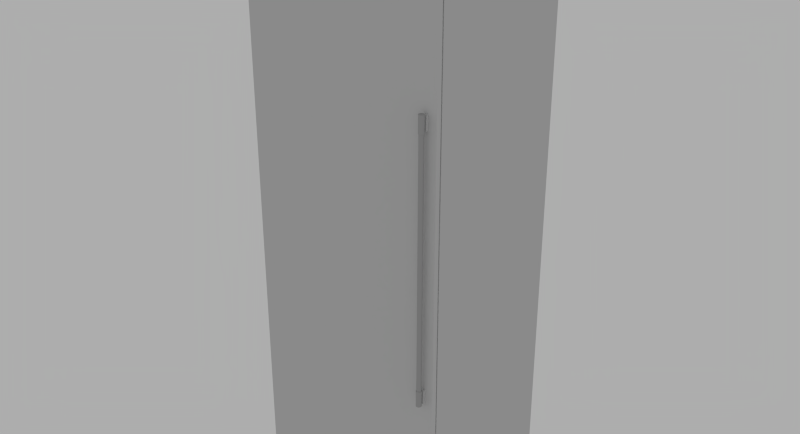 # Source: Thermador_T30IF800SP.blend  (saved by Blender 2.76.0; exported with 4.5.12 LTS)
import bpy
from mathutils import Matrix  # noqa: F401  (used for matrix-valued properties, if any)

bpy.ops.wm.read_factory_settings(use_empty=True)
scene = bpy.context.scene
scene.name = 'Scene'

# ---- collections
col_collection_1 = bpy.data.collections.new('Collection 1'); scene.collection.children.link(col_collection_1)

# ---- materials (node trees are filled in below, after node groups)
mat_4 = bpy.data.materials.new('*4')
mat_4.alpha_threshold = 0.0
mat_4.roughness = 0.5
mat_color_003_1 = bpy.data.materials.new('[Color_003]1')
mat_color_003_1.alpha_threshold = 0.0
mat_color_003_1.roughness = 0.5

# ---- node groups
ng_blendupshader = bpy.data.node_groups.new('BlendUpShader', 'ShaderNodeTree')
_s = ng_blendupshader.interface.new_socket(name='out', in_out='OUTPUT', socket_type='NodeSocketShader')
_s = ng_blendupshader.interface.new_socket(name='Color', in_out='INPUT', socket_type='NodeSocketColor')
_s.default_value = (0.4793, 0.4793, 0.4793, 1.0)
_s = ng_blendupshader.interface.new_socket(name='Transparency', in_out='INPUT', socket_type='NodeSocketFloat')
_s.subtype = 'FACTOR'
_s.default_value = 1.0
_s.min_value = 0.0
_s.max_value = 1.0
_s = ng_blendupshader.interface.new_socket(name='Roughness', in_out='INPUT', socket_type='NodeSocketFloat')
_s.subtype = 'FACTOR'
_s.min_value = 0.0
_s.max_value = 1.0
_s = ng_blendupshader.interface.new_socket(name='Normal Map', in_out='INPUT', socket_type='NodeSocketVector')
_s.min_value = -1.0
_s.max_value = 1.0
_N = ng_blendupshader.nodes; _L = ng_blendupshader.links
n0 = _N.new('ShaderNodeBsdfTransparent'); n0.name = 'Transparent BSDF'; n0.location = (-93, 23)
n1 = _N.new('ShaderNodeMixShader'); n1.name = 'Mix Shader'; n1.location = (158, -18)
n2 = _N.new('NodeGroupOutput'); n2.name = 'Group Output'; n2.location = (393, -23)
n3 = _N.new('ShaderNodeBsdfDiffuse'); n3.name = 'Diffuse BSDF'; n3.location = (-99, -140)
n4 = _N.new('NodeGroupInput'); n4.name = 'Group Input'; n4.location = (-363, -20)
_L.new(n4.outputs[1], n1.inputs[0])
_L.new(n1.outputs[0], n2.inputs[0])
_L.new(n0.outputs[0], n1.inputs[1])
_L.new(n4.outputs[0], n3.inputs[0])
_L.new(n4.outputs[2], n3.inputs[1])
_L.new(n4.outputs[3], n3.inputs[2])
_L.new(n3.outputs[0], n1.inputs[2])
n2.is_active_output = True

# ---- material node trees
mat_4.use_nodes = True; mat_4.node_tree.nodes.clear()
_N = mat_4.node_tree.nodes; _L = mat_4.node_tree.links
n0 = _N.new('ShaderNodeOutputMaterial'); n0.name = 'Material Output'; n0.location = (600, 0)
n1 = _N.new('ShaderNodeGroup'); n1.name = 'Group'; n1.location = (0, 150)
n1.node_tree = ng_blendupshader
n1.inputs[0].default_value = (0.6038, 0.6038, 0.6038, 1.0)
n1.inputs[1].default_value = 1.0
n1.inputs[2].default_value = 0.0
n1.inputs[3].default_value = (0.0, 0.0, 0.0)
_L.new(n1.outputs[0], n0.inputs[0])
n0.is_active_output = True
mat_color_003_1.use_nodes = True; mat_color_003_1.node_tree.nodes.clear()
_N = mat_color_003_1.node_tree.nodes; _L = mat_color_003_1.node_tree.links
n0 = _N.new('ShaderNodeOutputMaterial'); n0.name = 'Material Output'; n0.location = (600, 0)
n1 = _N.new('ShaderNodeGroup'); n1.name = 'Group'; n1.location = (0, 150)
n1.node_tree = ng_blendupshader
n1.inputs[0].default_value = (0.402, 0.402, 0.402, 1.0)
n1.inputs[1].default_value = 1.0
n1.inputs[2].default_value = 0.0
n1.inputs[3].default_value = (0.0, 0.0, 0.0)
_L.new(n1.outputs[0], n0.inputs[0])
n0.is_active_output = True

# ---- world
world_world = bpy.data.worlds.new('World'); scene.world = world_world
world_world.use_nodes = True; world_world.node_tree.nodes.clear()
_N = world_world.node_tree.nodes; _L = world_world.node_tree.links
n0 = _N.new('ShaderNodeOutputWorld'); n0.name = 'World Output'; n0.location = (300, 300)
n1 = _N.new('ShaderNodeBackground'); n1.name = 'Background'; n1.location = (10, 300)
n1.inputs[0].default_value = (0.42, 0.42, 0.42, 1.0)
_L.new(n1.outputs[0], n0.inputs[0])
n0.is_active_output = True
world_world.color = (0.05088, 0.05088, 0.05088)
world_world.use_sun_shadow = False
world_world.sun_shadow_jitter_overblur = 0.0
world_world.cycles.sampling_method = 'NONE'
world_world.cycles.sample_map_resolution = 256

# ---- meshes
me_base_point = bpy.data.meshes.new('Base Point')
me_base_point.from_pydata([(0.0, 0.0, 0.0)], [], [])
me_base_point.use_remesh_preserve_volume = False
me_base_point.use_remesh_preserve_attributes = False
me_base_point.use_mirror_vertex_groups = False
me_base_point.update()
me_cage = bpy.data.meshes.new('CAGE')
me_cage.from_pydata([(0.0, 0.0, 0.0), (0.0, -0.64, 0.0), (0.756, -0.64, 0.0), (0.756, 0.0, 0.0), (0.0, 0.0, 2.134), (0.0, -0.64, 2.134), (0.756, -0.64, 2.134), (0.756, 0.0, 2.134)], [], [(0, 1, 2, 3), (4, 7, 6, 5), (0, 4, 5, 1), (1, 5, 6, 2), (2, 6, 7, 3), (4, 0, 3, 7)])
me_cage.use_remesh_preserve_volume = False
me_cage.use_remesh_preserve_attributes = False
me_cage.use_mirror_vertex_groups = False
me_cage.update()
me_mesh = bpy.data.meshes.new('mesh')
me_mesh.from_pydata([(0.0, -0.5879, 0.102), (0.0, -0.6069, 0.102), (0.0, -0.6069, 2.134), (0.0, -0.5879, 2.134), (0.756, -0.6069, 0.102), (0.756, -0.5879, 0.102), (0.756, -0.6069, 2.134), (0.756, -0.5879, 2.134), (0.751, -0.5879, 2.129), (0.005, -0.5879, 2.129), (0.005, -0.5879, 0.181), (0.751, -0.5879, 0.181), (0.756, -0.5829, 2.134), (0.756, 0.003144, 2.134), (0.0, 0.003144, 2.134), (0.0, -0.5829, 2.134), (0.756, -0.5829, 0.181), (0.756, -0.5159, 0.181), (0.756, -0.5159, 0.0), (0.756, 0.003144, 0.0), (0.0, 0.003144, 0.0), (0.0, -0.5159, 0.0), (0.0, -0.5159, 0.181), (0.0, -0.5829, 0.181), (0.005, -0.5829, 2.129), (0.751, -0.5829, 2.129), (0.751, -0.5829, 0.181), (0.005, -0.5829, 0.181), (0.7118, -0.6196, 0.668), (0.7109, -0.6202, 0.668), (0.7109, -0.6202, 1.568), (0.7118, -0.6196, 1.568), (0.7101, -0.6209, 0.668), (0.7101, -0.6209, 1.568), (0.7093, -0.6217, 0.668), (0.7093, -0.6217, 1.568), (0.7087, -0.6227, 0.668), (0.7087, -0.6227, 1.568), (0.7082, -0.6236, 0.668), (0.7082, -0.6236, 1.568), (0.7079, -0.6247, 0.668), (0.7079, -0.6247, 1.568), (0.7077, -0.6258, 0.668), (0.7077, -0.6258, 1.568), (0.7076, -0.6269, 0.668), (0.7076, -0.6269, 1.568), (0.7077, -0.628, 0.668), (0.7077, -0.628, 1.568), (0.7079, -0.629, 0.668), (0.7079, -0.629, 1.568), (0.7082, -0.6301, 0.668), (0.7082, -0.6301, 1.568), (0.7087, -0.6311, 0.668), (0.7087, -0.6311, 1.568), (0.7093, -0.632, 0.668), (0.7093, -0.632, 1.568), (0.7101, -0.6328, 0.668), (0.7101, -0.6328, 1.568), (0.7109, -0.6335, 0.668), (0.7109, -0.6335, 1.568), (0.711, -0.6355, 1.628), (0.7099, -0.6348, 1.628), (0.7099, -0.6348, 1.568), (0.711, -0.6355, 1.568), (0.7089, -0.6339, 1.628), (0.7081, -0.6329, 1.628), (0.7081, -0.6329, 1.568), (0.7089, -0.6339, 1.568), (0.706, -0.6269, 1.628), (0.7061, -0.6256, 1.628), (0.7061, -0.6256, 1.568), (0.706, -0.6269, 1.568), (0.7134, -0.6365, 1.628), (0.7122, -0.6361, 1.628), (0.7122, -0.6361, 1.568), (0.7134, -0.6365, 1.568), (0.7186, -0.6365, 1.628), (0.7173, -0.6368, 1.628), (0.7173, -0.6368, 1.568), (0.7186, -0.6365, 1.568), (0.7073, -0.6319, 1.628), (0.7068, -0.6307, 1.628), (0.7068, -0.6307, 1.568), (0.7073, -0.6319, 1.568), (0.7061, -0.6282, 1.628), (0.7061, -0.6282, 1.568), (0.716, -0.6369, 1.628), (0.7147, -0.6368, 1.628), (0.7147, -0.6368, 1.568), (0.716, -0.6369, 1.568), (0.7063, -0.6243, 1.628), (0.7068, -0.623, 1.628), (0.7068, -0.623, 1.568), (0.7063, -0.6243, 1.568), (0.7073, -0.6219, 1.628), (0.7073, -0.6219, 1.568), (0.7063, -0.6294, 1.628), (0.7063, -0.6294, 1.568), (0.7081, -0.6208, 1.628), (0.7081, -0.6208, 1.568), (0.7089, -0.6198, 1.628), (0.7089, -0.6198, 1.568), (0.726, -0.6269, 1.628), (0.7259, -0.6256, 1.628), (0.7257, -0.6243, 1.628), (0.7252, -0.623, 1.628), (0.7247, -0.6219, 1.628), (0.7239, -0.6208, 1.628), (0.7231, -0.6198, 1.628), (0.7221, -0.6189, 1.628), (0.721, -0.6182, 1.628), (0.7198, -0.6176, 1.628), (0.7186, -0.6172, 1.628), (0.7173, -0.6169, 1.628), (0.716, -0.6169, 1.628), (0.7147, -0.6169, 1.628), (0.7134, -0.6172, 1.628), (0.7122, -0.6176, 1.628), (0.711, -0.6182, 1.628), (0.7099, -0.6189, 1.628), (0.7198, -0.6361, 1.628), (0.721, -0.6355, 1.628), (0.7221, -0.6348, 1.628), (0.7231, -0.6339, 1.628), (0.7239, -0.6329, 1.628), (0.7247, -0.6319, 1.628), (0.7252, -0.6307, 1.628), (0.7257, -0.6294, 1.628), (0.7259, -0.6282, 1.628), (0.721, -0.6182, 1.568), (0.7198, -0.6176, 1.568), (0.7173, -0.6169, 1.568), (0.716, -0.6169, 1.568), (0.716, -0.6169, 1.573), (0.716, -0.6169, 1.623), (0.7259, -0.6256, 1.568), (0.7257, -0.6243, 1.568), (0.726, -0.6269, 1.568), (0.7231, -0.6198, 1.568), (0.7221, -0.6189, 1.568), (0.7259, -0.6282, 1.568), (0.7257, -0.6294, 1.568), (0.7252, -0.6307, 1.568), (0.7247, -0.6319, 1.568), (0.7239, -0.6329, 1.568), (0.7231, -0.6339, 1.568), (0.7221, -0.6348, 1.568), (0.721, -0.6355, 1.568), (0.7198, -0.6361, 1.568), (0.7099, -0.6189, 1.568), (0.711, -0.6182, 1.568), (0.7122, -0.6176, 1.568), (0.7134, -0.6172, 1.568), (0.7147, -0.6169, 1.568), (0.7186, -0.6172, 1.568), (0.7239, -0.6208, 1.568), (0.7247, -0.6219, 1.568), (0.7252, -0.623, 1.568), (0.7118, -0.6341, 1.568), (0.7128, -0.6346, 1.568), (0.7138, -0.635, 1.568), (0.7149, -0.6352, 1.568), (0.716, -0.6353, 1.568), (0.7171, -0.6352, 1.568), (0.7182, -0.635, 1.568), (0.7192, -0.6346, 1.568), (0.7202, -0.6341, 1.568), (0.7211, -0.6335, 1.568), (0.7219, -0.6328, 1.568), (0.7227, -0.632, 1.568), (0.7233, -0.6311, 1.568), (0.7238, -0.6301, 1.568), (0.7241, -0.629, 1.568), (0.7243, -0.628, 1.568), (0.7244, -0.6269, 1.568), (0.7243, -0.6258, 1.568), (0.7241, -0.6247, 1.568), (0.7238, -0.6236, 1.568), (0.7233, -0.6227, 1.568), (0.7227, -0.6217, 1.568), (0.7219, -0.6209, 1.568), (0.7211, -0.6202, 1.568), (0.7202, -0.6196, 1.568), (0.7192, -0.6191, 1.568), (0.7182, -0.6187, 1.568), (0.7171, -0.6185, 1.568), (0.716, -0.6184, 1.568), (0.7149, -0.6185, 1.568), (0.7138, -0.6187, 1.568), (0.7128, -0.6191, 1.568), (0.706, -0.6169, 1.573), (0.706, -0.6169, 1.623), (0.726, -0.6169, 0.663), (0.716, -0.6169, 0.663), (0.716, -0.6169, 0.613), (0.726, -0.6169, 0.613), (0.7259, -0.6256, 0.608), (0.726, -0.6269, 0.608), (0.7259, -0.6282, 0.608), (0.7257, -0.6294, 0.608), (0.7252, -0.6307, 0.608), (0.7247, -0.6319, 0.608), (0.7239, -0.6329, 0.608), (0.7231, -0.6339, 0.608), (0.7221, -0.6348, 0.608), (0.721, -0.6355, 0.608), (0.7198, -0.6361, 0.608), (0.7186, -0.6365, 0.608), (0.7173, -0.6368, 0.608), (0.716, -0.6369, 0.608), (0.7147, -0.6368, 0.608), (0.7134, -0.6365, 0.608), (0.7122, -0.6361, 0.608), (0.711, -0.6355, 0.608), (0.7099, -0.6348, 0.608), (0.7089, -0.6339, 0.608), (0.7081, -0.6329, 0.608), (0.7073, -0.6319, 0.608), (0.7068, -0.6307, 0.608), (0.7063, -0.6294, 0.608), (0.7061, -0.6282, 0.608), (0.706, -0.6269, 0.608), (0.7061, -0.6256, 0.608), (0.7063, -0.6243, 0.608), (0.7068, -0.623, 0.608), (0.7073, -0.6219, 0.608), (0.7081, -0.6208, 0.608), (0.7089, -0.6198, 0.608), (0.7099, -0.6189, 0.608), (0.711, -0.6182, 0.608), (0.7122, -0.6176, 0.608), (0.7134, -0.6172, 0.608), (0.7147, -0.6169, 0.608), (0.716, -0.6169, 0.608), (0.7173, -0.6169, 0.608), (0.7186, -0.6172, 0.608), (0.7198, -0.6176, 0.608), (0.721, -0.6182, 0.608), (0.7221, -0.6189, 0.608), (0.7231, -0.6198, 0.608), (0.7239, -0.6208, 0.608), (0.7247, -0.6219, 0.608), (0.7252, -0.623, 0.608), (0.7257, -0.6243, 0.608), (0.716, -0.6184, 0.668), (0.7149, -0.6185, 0.668), (0.7138, -0.6187, 0.668), (0.7182, -0.6187, 0.668), (0.7171, -0.6185, 0.668), (0.7192, -0.6191, 0.668), (0.7202, -0.6196, 0.668), (0.7173, -0.6169, 0.668), (0.7186, -0.6172, 0.668), (0.7089, -0.6339, 0.668), (0.7081, -0.6329, 0.668), (0.7081, -0.6208, 0.668), (0.7089, -0.6198, 0.668), (0.716, -0.6169, 0.668), (0.7252, -0.6307, 0.668), (0.7247, -0.6319, 0.668), (0.7257, -0.6294, 0.668), (0.7186, -0.6365, 0.668), (0.7173, -0.6368, 0.668), (0.721, -0.6355, 0.668), (0.7198, -0.6361, 0.668), (0.716, -0.6369, 0.668), (0.7147, -0.6368, 0.668), (0.726, -0.6269, 0.668), (0.7259, -0.6282, 0.668), (0.7134, -0.6365, 0.668), (0.7122, -0.6361, 0.668), (0.726, -0.6169, 1.573), (0.706, -0.6069, 1.573), (0.726, -0.6069, 1.573), (0.726, -0.6169, 1.623), (0.726, -0.6069, 1.623), (0.706, -0.6069, 1.623), (0.7073, -0.6319, 0.668), (0.7202, -0.6341, 0.668), (0.7211, -0.6335, 0.668), (0.7239, -0.6208, 0.668), (0.7247, -0.6219, 0.668), (0.7252, -0.623, 0.668), (0.711, -0.6355, 0.668), (0.7128, -0.6346, 0.668), (0.7138, -0.635, 0.668), (0.7171, -0.6352, 0.668), (0.7182, -0.635, 0.668), (0.7257, -0.6243, 0.668), (0.7063, -0.6294, 0.668), (0.7061, -0.6282, 0.668), (0.7099, -0.6348, 0.668), (0.7233, -0.6227, 0.668), (0.7227, -0.6217, 0.668), (0.7219, -0.6209, 0.668), (0.7211, -0.6202, 0.668), (0.7243, -0.6258, 0.668), (0.7241, -0.6247, 0.668), (0.7219, -0.6328, 0.668), (0.7244, -0.6269, 0.668), (0.7241, -0.629, 0.668), (0.7243, -0.628, 0.668), (0.7238, -0.6236, 0.668), (0.7227, -0.632, 0.668), (0.7233, -0.6311, 0.668), (0.7238, -0.6301, 0.668), (0.7134, -0.6172, 0.668), (0.7147, -0.6169, 0.668), (0.7099, -0.6189, 0.668), (0.711, -0.6182, 0.668), (0.7122, -0.6176, 0.668), (0.706, -0.6169, 0.663), (0.726, -0.6069, 0.663), (0.706, -0.6069, 0.663), (0.706, -0.6169, 0.613), (0.706, -0.6069, 0.613), (0.726, -0.6069, 0.613), (0.7192, -0.6346, 0.668), (0.7231, -0.6198, 0.668), (0.7198, -0.6176, 0.668), (0.721, -0.6182, 0.668), (0.7221, -0.6189, 0.668), (0.7259, -0.6256, 0.668), (0.7149, -0.6352, 0.668), (0.706, -0.6269, 0.668), (0.7239, -0.6329, 0.668), (0.7221, -0.6348, 0.668), (0.7073, -0.6219, 0.668), (0.7068, -0.623, 0.668), (0.7063, -0.6243, 0.668), (0.7061, -0.6256, 0.668), (0.7068, -0.6307, 0.668), (0.7231, -0.6339, 0.668), (0.7118, -0.6341, 0.668), (0.7128, -0.6191, 0.668), (0.716, -0.6353, 0.668)], [], [(3, 0, 1, 2), (5, 4, 1, 0), (6, 7, 3, 2), (0, 3, 7, 11, 8, 9, 10, 5), (5, 10, 11, 7), (5, 7, 6, 4), (12, 13, 14, 15), (19, 13, 12, 16, 17, 18), (14, 13, 19, 20), (14, 20, 21, 22, 23, 15), (12, 15, 23, 27, 24, 25, 26, 16), (17, 16, 26, 11, 10, 27, 23, 22), (17, 22, 21, 18), (19, 18, 21, 20), (9, 8, 25, 24), (26, 25, 8, 11), (24, 27, 10, 9), (9, 8, 11, 10), (30, 31, 28, 29), (33, 30, 29, 32), (33, 32, 34, 35), (35, 34, 36, 37), (37, 36, 38, 39), (39, 38, 40, 41), (41, 40, 42, 43), (43, 42, 44, 45), (45, 44, 46, 47), (47, 46, 48, 49), (49, 48, 50, 51), (51, 50, 52, 53), (53, 52, 54, 55), (55, 54, 56, 57), (59, 57, 56, 58), (60, 61, 62, 63), (65, 66, 67, 64), (69, 70, 71, 68), (72, 73, 74, 75), (76, 77, 78, 79), (81, 82, 83, 80), (68, 71, 85, 84), (86, 87, 88, 89), (77, 86, 89, 78), (91, 92, 93, 90), (61, 64, 67, 62), (94, 95, 92, 91), (73, 60, 63, 74), (96, 97, 82, 81), (84, 85, 97, 96), (90, 93, 70, 69), (98, 99, 95, 94), (80, 83, 66, 65), (87, 72, 75, 88), (100, 101, 99, 98), (84, 96, 81, 80, 65, 64, 61, 60, 73, 72, 87, 86, 77, 76, 120, 121, 122, 123, 124, 125, 126, 127, 128, 102, 103, 104, 105, 106, 107, 108, 109, 110, 111, 112, 113, 114, 115, 116, 117, 118, 119, 100, 98, 94, 91, 90, 69, 68), (111, 110, 129, 130), (133, 134, 114, 113, 131, 132), (136, 104, 103, 135), (135, 103, 102, 137), (109, 108, 138, 139), (70, 93, 92, 95, 99, 101, 149, 150, 151, 152, 153, 132, 131, 154, 130, 129, 139, 138, 155, 156, 157, 136, 135, 137, 140, 141, 142, 143, 144, 145, 146, 147, 148, 79, 78, 89, 88, 75, 74, 63, 62, 67, 66, 47, 49, 51, 53, 55, 57, 59, 158, 159, 160, 161, 162, 163, 164, 165, 166, 167, 168, 169, 170, 171, 172, 173, 174, 175, 176, 177, 178, 179, 180, 181, 182, 183, 184, 185, 186, 187, 188, 189, 31, 30, 33, 35, 37, 39, 41, 43, 45, 83, 82, 97, 85, 71), (83, 45, 47, 66), (156, 106, 105, 157), (155, 107, 106, 156), (157, 105, 104, 136), (138, 108, 107, 155), (116, 115, 153, 152), (117, 116, 152, 151), (112, 111, 130, 154), (119, 118, 150, 149), (100, 119, 149, 101), (118, 117, 151, 150), (115, 114, 134, 133, 132, 153), (113, 112, 154, 131), (110, 109, 139, 129), (142, 126, 125, 143), (141, 127, 126, 142), (140, 128, 127, 141), (137, 102, 128, 140), (121, 120, 148, 147), (123, 122, 146, 145), (120, 76, 79, 148), (144, 124, 123, 145), (122, 121, 147, 146), (143, 125, 124, 144), (134, 191, 190, 133), (192, 193, 194, 195), (222, 223, 224, 225, 226, 227, 228, 229, 230, 231, 232, 233, 234, 235, 236, 237, 238, 239, 240, 241, 242, 243, 196, 197, 198, 199, 200, 201, 202, 203, 204, 205, 206, 207, 208, 209, 210, 211, 212, 213, 214, 215, 216, 217, 218, 219, 220, 221), (187, 186, 244, 245), (188, 187, 245, 246), (185, 184, 247, 248), (184, 183, 249, 247), (186, 185, 248, 244), (183, 182, 250, 249), (251, 252, 235, 234), (254, 216, 215, 253), (256, 227, 226, 255), (194, 193, 257, 251, 234, 233), (200, 258, 259, 201), (199, 260, 258, 200), (261, 262, 208, 207), (263, 264, 206, 205), (265, 266, 210, 209), (264, 261, 207, 206), (197, 267, 268, 198), (269, 270, 212, 211), (273, 271, 133, 190, 272), (134, 274, 275, 276, 191), (277, 217, 216, 254), (167, 166, 278, 279), (262, 265, 209, 208), (266, 269, 211, 210), (240, 280, 281, 241), (198, 268, 260, 199), (241, 281, 282, 242), (270, 283, 213, 212), (160, 159, 284, 285), (164, 163, 286, 287), (274, 134, 133, 271), (242, 282, 288, 243), (290, 220, 219, 289), (283, 291, 214, 213), (291, 253, 215, 214), (293, 179, 178, 292), (181, 180, 294, 295), (297, 176, 175, 296), (168, 167, 279, 298), (296, 175, 174, 299), (182, 181, 295, 250), (301, 173, 172, 300), (292, 178, 177, 302), (302, 177, 176, 297), (294, 180, 179, 293), (304, 170, 169, 303), (305, 171, 170, 304), (300, 172, 171, 305), (306, 307, 232, 231), (256, 308, 228, 227), (309, 310, 230, 229), (308, 309, 229, 228), (193, 192, 312, 313, 311), (303, 169, 168, 298), (316, 195, 194, 314, 315), (299, 174, 173, 301), (165, 164, 287, 317), (307, 257, 193, 194, 233, 232), (239, 318, 280, 240), (310, 306, 231, 230), (319, 320, 237, 236), (320, 321, 238, 237), (252, 319, 236, 235), (321, 318, 239, 238), (243, 288, 322, 196), (161, 160, 285, 323), (324, 221, 220, 290), (196, 322, 267, 197), (201, 259, 325, 202), (166, 165, 317, 278), (326, 263, 205, 204), (290, 289, 331, 277, 254, 253, 291, 283, 270, 269, 266, 265, 262, 261, 264, 263, 326, 332, 325, 259, 258, 260, 268, 267, 322, 288, 282, 281, 280, 318, 321, 320, 319, 252, 251, 257, 307, 306, 310, 309, 308, 256, 255, 42, 40, 38, 36, 34, 32, 29, 28, 334, 246, 245, 244, 248, 247, 249, 250, 295, 294, 293, 292, 302, 297, 296, 299, 301, 300, 305, 304, 303, 298, 279, 278, 317, 287, 286, 335, 323, 285, 284, 333, 58, 56, 54, 52, 50, 48, 46, 44, 327, 328, 329, 330, 324), (327, 44, 42, 255), (332, 326, 204, 203), (202, 325, 332, 203), (313, 315, 314, 311), (276, 272, 190, 191), (189, 188, 246, 334), (31, 189, 334, 28), (158, 59, 58, 333), (289, 219, 218, 331), (159, 158, 333, 284), (273, 275, 274, 271), (329, 223, 222, 330), (330, 222, 221, 324), (327, 225, 224, 328), (316, 312, 192, 195), (193, 311, 314, 194), (331, 218, 217, 277), (328, 224, 223, 329), (255, 226, 225, 327), (163, 162, 335, 286), (162, 161, 323, 335), (6, 2, 1, 4)])
me_mesh.polygons.foreach_set('use_smooth', [True] * 181)
me_mesh.polygons.foreach_set('material_index', [0, 0, 0, 0, 0, 0, 0, 0, 0, 0, 0, 0, 0, 0, 0, 0, 0, 0, 1, 1, 1, 1, 1, 1, 1, 1, 1, 1, 1, 1, 1, 1, 1, 1, 1, 1, 1, 1, 1, 1, 1, 1, 1, 1, 1, 1, 1, 1, 1, 1, 1, 1, 1, 1, 1, 1, 1, 1, 1, 1, 1, 1, 1, 1, 1, 1, 1, 1, 1, 1, 1, 1, 1, 1, 1, 1, 1, 1, 1, 1, 1, 1, 1, 1, 0, 0, 1, 1, 1, 1, 1, 1, 1, 1, 1, 1, 1, 1, 1, 1, 1, 1, 1, 1, 1, 0, 0, 1, 1, 1, 1, 1, 1, 1, 1, 1, 1, 0, 1, 1, 1, 1, 1, 1, 1, 1, 1, 1, 1, 1, 1, 1, 1, 1, 1, 1, 1, 1, 1, 0, 1, 0, 1, 1, 1, 1, 1, 1, 1, 1, 1, 1, 1, 1, 1, 1, 1, 1, 1, 1, 1, 1, 0, 0, 1, 1, 1, 1, 1, 0, 1, 1, 1, 0, 0, 1, 1, 1, 1, 1, 0])
_k = set([(0, 1), (0, 3), (0, 5), (1, 2), (1, 4), (2, 3), (2, 6), (3, 7), (4, 5), (4, 6), (5, 7), (6, 7), (8, 9), (8, 25), (9, 10), (9, 24), (10, 11), (10, 27), (11, 26), (12, 13), (12, 15), (12, 16), (13, 14), (13, 19), (14, 15), (14, 20), (15, 23), (16, 17), (16, 26), (17, 18), (17, 22), (18, 19), (18, 21), (19, 20), (20, 21), (21, 22), (22, 23), (23, 27), (24, 25), (24, 27), (25, 26), (28, 29), (29, 32), (30, 31), (30, 33), (31, 189), (32, 34), (33, 35), (34, 36), (35, 37), (36, 38), (37, 39), (38, 40), (39, 41), (40, 42), (41, 43), (42, 44), (43, 45), (44, 46), (45, 47), (46, 48), (47, 49), (48, 50), (49, 51), (50, 52), (51, 53), (52, 54), (53, 55), (54, 56), (55, 57), (56, 58), (57, 59), (58, 333), (60, 61), (60, 73), (61, 64), (62, 63), (62, 67), (63, 74), (64, 65), (65, 80), (66, 67), (66, 83), (68, 69), (68, 84), (69, 90), (70, 71), (70, 93), (71, 85), (72, 73), (72, 87), (74, 75), (75, 88), (76, 77), (76, 120), (77, 86), (78, 79), (78, 89), (79, 148), (80, 81), (81, 96), (82, 83), (82, 97), (84, 96), (85, 97), (86, 87), (88, 89), (90, 91), (91, 94), (92, 93), (92, 95), (94, 98), (95, 99), (98, 100), (99, 101), (100, 119), (101, 149), (102, 103), (102, 128), (103, 104), (104, 105), (105, 106), (106, 107), (107, 108), (108, 109), (109, 110), (110, 111), (111, 112), (112, 113), (113, 114), (114, 115), (115, 116), (116, 117), (117, 118), (118, 119), (120, 121), (121, 122), (122, 123), (123, 124), (124, 125), (125, 126), (126, 127), (127, 128), (129, 130), (129, 139), (130, 154), (131, 132), (131, 154), (132, 153), (133, 190), (133, 271), (134, 191), (134, 274), (135, 136), (135, 137), (136, 157), (137, 140), (138, 139), (138, 155), (140, 141), (141, 142), (142, 143), (143, 144), (144, 145), (145, 146), (146, 147), (147, 148), (149, 150), (150, 151), (151, 152), (152, 153), (155, 156), (156, 157), (174, 175), (175, 176), (176, 177), (177, 178), (178, 179), (179, 180), (180, 181), (181, 182), (182, 183), (183, 184), (184, 185), (185, 186), (186, 187), (187, 188), (188, 189), (190, 191), (190, 272), (191, 276), (192, 193), (192, 195), (192, 312), (193, 311), (194, 195), (194, 314), (195, 316), (196, 197), (196, 243), (197, 198), (198, 199), (199, 200), (200, 201), (201, 202), (202, 203), (203, 204), (204, 205), (205, 206), (206, 207), (207, 208), (208, 209), (209, 210), (210, 211), (211, 212), (212, 213), (213, 214), (214, 215), (215, 216), (216, 217), (217, 218), (218, 219), (219, 220), (220, 221), (221, 222), (222, 223), (223, 224), (224, 225), (225, 226), (226, 227), (227, 228), (228, 229), (229, 230), (230, 231), (231, 232), (232, 233), (233, 234), (234, 235), (235, 236), (236, 237), (237, 238), (238, 239), (239, 240), (240, 241), (241, 242), (242, 243), (244, 245), (244, 248), (245, 246), (247, 248), (247, 249), (249, 250), (250, 295), (251, 252), (251, 257), (252, 319), (253, 254), (253, 291), (254, 277), (255, 256), (255, 327), (256, 308), (257, 307), (258, 259), (258, 260), (259, 325), (260, 268), (261, 262), (261, 264), (262, 265), (263, 264), (263, 326), (265, 266), (266, 269), (267, 268), (267, 322), (269, 270), (270, 283), (271, 273), (271, 274), (272, 273), (272, 276), (273, 275), (274, 275), (275, 276), (277, 331), (278, 279), (278, 317), (279, 298), (280, 281), (280, 318), (281, 282), (282, 288), (283, 291), (284, 285), (284, 333), (285, 323), (286, 287), (286, 335), (287, 317), (288, 322), (289, 290), (289, 331), (290, 324), (292, 293), (292, 302), (293, 294), (294, 295), (296, 297), (296, 299), (297, 302), (298, 303), (299, 301), (300, 301), (300, 305), (303, 304), (304, 305), (306, 307), (306, 310), (308, 309), (309, 310), (311, 313), (311, 314), (312, 313), (312, 316), (313, 315), (314, 315), (315, 316), (318, 321), (319, 320), (320, 321), (323, 335), (324, 330), (325, 332), (326, 332), (327, 328), (328, 329), (329, 330)])
me_mesh.attributes.new('sharp_edge', 'BOOLEAN', 'EDGE').data.foreach_set('value', [ (min(e.vertices), max(e.vertices)) in _k for e in me_mesh.edges])
_uv = me_mesh.uv_layers.new(name='UVMap')
_uv.uv.foreach_set('vector', [0.9973, 0.0, 0.9973, 0.4972, 0.9921, 0.4972, 0.9921, 0.0, 0.5883, 0.6822, 0.5831, 0.6822, 0.5831, 0.4972, 0.5883, 0.4972, 0.5779, 0.4972, 0.5831, 0.4972, 0.5831, 0.6822, 0.5779, 0.6822, 0.4133, 0.4972, 0.4133, 0.0, 0.62, 0.0, 0.6186, 0.4779, 0.6186, 0.001223, 0.4147, 0.001223, 0.4147, 0.4779, 0.62, 0.4972, 0.62, 0.4972, 0.4147, 0.4779, 0.6186, 0.4779, 0.62, 0.0, 0.9921, 0.0, 0.9921, 0.4972, 0.9869, 0.4972, 0.9869, 0.0, 0.2067, 0.4972, 0.3669, 0.4972, 0.3669, 0.6822, 0.2067, 0.6822, 0.9869, 0.0, 0.9869, 0.5221, 0.8267, 0.5221, 0.8267, 0.04429, 0.845, 0.04429, 0.845, 2.089e-08, 0.0, 0.0, 0.2067, 0.0, 0.2067, 0.5221, 3.416e-08, 0.5221, 0.62, 1.0, 0.62, 0.4779, 0.7619, 0.4779, 0.7619, 0.5221, 0.7802, 0.5221, 0.7802, 1.0, 0.8267, 0.4779, 0.62, 0.4779, 0.62, 7.292e-09, 0.6214, 7.292e-09, 0.6214, 0.4766, 0.8253, 0.4766, 0.8253, 0.0, 0.8267, 1.094e-08, 0.5779, 0.6822, 0.5596, 0.6822, 0.5596, 0.6809, 0.5582, 0.6809, 0.5582, 0.4984, 0.5596, 0.4984, 0.5596, 0.4972, 0.5779, 0.4972, 0.5087, 0.6822, 0.5087, 0.4972, 0.5582, 0.4972, 0.5582, 0.6822, 0.3669, 0.4972, 0.5087, 0.4972, 0.5087, 0.6822, 0.3669, 0.6822, 0.5883, 0.6797, 0.5883, 0.4972, 0.5897, 0.4972, 0.5897, 0.6797, 0.9986, 0.0, 0.9986, 0.4766, 0.9973, 0.4766, 0.9973, 3.646e-09, 1.0, 0.0, 1.0, 0.4766, 0.9986, 0.4766, 0.9986, 0.0, 0.4147, 0.001223, 0.6186, 0.001223, 0.6186, 0.4779, 0.4147, 0.4779, 0.7902, 0.4779, 0.7904, 0.4779, 0.7904, 0.6981, 0.7902, 0.6981, 0.79, 0.4779, 0.7902, 0.4779, 0.7902, 0.6981, 0.79, 0.6981, 0.7802, 0.6981, 0.7802, 0.4779, 0.7804, 0.4779, 0.7804, 0.6981, 0.7804, 0.6981, 0.7804, 0.4779, 0.7807, 0.4779, 0.7807, 0.6981, 0.7807, 0.6981, 0.7807, 0.4779, 0.781, 0.4779, 0.781, 0.6981, 0.781, 0.6981, 0.781, 0.4779, 0.7812, 0.4779, 0.7812, 0.6981, 0.7812, 0.6981, 0.7812, 0.4779, 0.7815, 0.4779, 0.7815, 0.6981, 0.7815, 0.6981, 0.7815, 0.4779, 0.7818, 0.4779, 0.7818, 0.6981, 0.7818, 0.6981, 0.7818, 0.4779, 0.7821, 0.4779, 0.7821, 0.6981, 0.7821, 0.6981, 0.7821, 0.4779, 0.7824, 0.4779, 0.7824, 0.6981, 0.7824, 0.6981, 0.7824, 0.4779, 0.7827, 0.4779, 0.7827, 0.6981, 0.7827, 0.6981, 0.7827, 0.4779, 0.783, 0.4779, 0.783, 0.6981, 0.783, 0.6981, 0.783, 0.4779, 0.7832, 0.4779, 0.7832, 0.6981, 0.7832, 0.6981, 0.7832, 0.4779, 0.7835, 0.4779, 0.7835, 0.6981, 0.7897, 0.4779, 0.79, 0.4779, 0.79, 0.6981, 0.7897, 0.6981, 0.01876, 0.5221, 0.01906, 0.5221, 0.01906, 0.5368, 0.01876, 0.5368, 0.5954, 0.4972, 0.5954, 0.5119, 0.5951, 0.5119, 0.5951, 0.4972, 0.5974, 0.4972, 0.5974, 0.5119, 0.5971, 0.5119, 0.5971, 0.4972, 0.0181, 0.5221, 0.01844, 0.5221, 0.01844, 0.5368, 0.0181, 0.5368, 0.01669, 0.5221, 0.01704, 0.5221, 0.01704, 0.5368, 0.01669, 0.5368, 0.596, 0.4972, 0.596, 0.5119, 0.5957, 0.5119, 0.5957, 0.4972, 0.5971, 0.4972, 0.5971, 0.5119, 0.5967, 0.5119, 0.5967, 0.4972, 0.0174, 0.5221, 0.01775, 0.5221, 0.01775, 0.5368, 0.0174, 0.5368, 0.01704, 0.5221, 0.0174, 0.5221, 0.0174, 0.5368, 0.01704, 0.5368, 0.5981, 0.4972, 0.5981, 0.5119, 0.5978, 0.5119, 0.5978, 0.4972, 0.01906, 0.5221, 0.01933, 0.5221, 0.01933, 0.5368, 0.01906, 0.5368, 0.5984, 0.4972, 0.5984, 0.5119, 0.5981, 0.5119, 0.5981, 0.4972, 0.01844, 0.5221, 0.01876, 0.5221, 0.01876, 0.5368, 0.01844, 0.5368, 0.5964, 0.4972, 0.5964, 0.5119, 0.596, 0.5119, 0.596, 0.4972, 0.5967, 0.4972, 0.5967, 0.5119, 0.5964, 0.5119, 0.5964, 0.4972, 0.5978, 0.4972, 0.5978, 0.5119, 0.5974, 0.5119, 0.5974, 0.4972, 0.5987, 0.4972, 0.5987, 0.5119, 0.5984, 0.5119, 0.5984, 0.4972, 0.5957, 0.4972, 0.5957, 0.5119, 0.5954, 0.5119, 0.5954, 0.4972, 0.01775, 0.5221, 0.0181, 0.5221, 0.0181, 0.5368, 0.01775, 0.5368, 0.599, 0.4972, 0.599, 0.5119, 0.5987, 0.5119, 0.5987, 0.4972, 0.04104, 0.5254, 0.0409, 0.5257, 0.04072, 0.5259, 0.0405, 0.5262, 0.04025, 0.5264, 0.03997, 0.5266, 0.03966, 0.5268, 0.03933, 0.5269, 0.03898, 0.527, 0.03863, 0.527, 0.03827, 0.527, 0.03792, 0.527, 0.03757, 0.5269, 0.03724, 0.5268, 0.03693, 0.5266, 0.03665, 0.5264, 0.03639, 0.5262, 0.03618, 0.5259, 0.036, 0.5257, 0.03586, 0.5254, 0.03577, 0.5251, 0.03572, 0.5247, 0.03572, 0.5244, 0.03577, 0.5241, 0.03586, 0.5238, 0.036, 0.5235, 0.03618, 0.5232, 0.03639, 0.523, 0.03665, 0.5227, 0.03693, 0.5226, 0.03724, 0.5224, 0.03757, 0.5223, 0.03792, 0.5222, 0.03827, 0.5221, 0.03863, 0.5221, 0.03898, 0.5222, 0.03933, 0.5223, 0.03966, 0.5224, 0.03997, 0.5226, 0.04025, 0.5227, 0.0405, 0.523, 0.04072, 0.5232, 0.0409, 0.5235, 0.04104, 0.5238, 0.04113, 0.5241, 0.04118, 0.5244, 0.04118, 0.5247, 0.04113, 0.5251, 0.006845, 0.5221, 0.007166, 0.5221, 0.007166, 0.5368, 0.006845, 0.5368, 0.005799, 0.5356, 0.005799, 0.5234, 0.005799, 0.5221, 0.006156, 0.5221, 0.006156, 0.5368, 0.005799, 0.5368, 0.5964, 0.5265, 0.5964, 0.5119, 0.5967, 0.5119, 0.5967, 0.5265, 0.5967, 0.5265, 0.5967, 0.5119, 0.5971, 0.5119, 0.5971, 0.5265, 0.007463, 0.5221, 0.007732, 0.5221, 0.007732, 0.5368, 0.007463, 0.5368, 0.04954, 0.527, 0.04918, 0.527, 0.04883, 0.527, 0.04848, 0.5269, 0.04815, 0.5268, 0.04784, 0.5266, 0.04756, 0.5264, 0.0473, 0.5262, 0.04709, 0.5259, 0.04691, 0.5257, 0.04677, 0.5254, 0.04668, 0.5251, 0.04663, 0.5247, 0.04663, 0.5244, 0.04668, 0.5241, 0.04677, 0.5238, 0.04691, 0.5235, 0.04709, 0.5232, 0.0473, 0.523, 0.04756, 0.5227, 0.04784, 0.5226, 0.04815, 0.5224, 0.04848, 0.5223, 0.04883, 0.5222, 0.04918, 0.5221, 0.04954, 0.5221, 0.04989, 0.5222, 0.05024, 0.5223, 0.05057, 0.5224, 0.05088, 0.5226, 0.05116, 0.5227, 0.05142, 0.523, 0.05163, 0.5232, 0.05181, 0.5235, 0.05195, 0.5238, 0.05204, 0.5241, 0.05209, 0.5244, 0.05209, 0.5247, 0.05204, 0.5251, 0.05195, 0.5254, 0.05181, 0.5257, 0.05163, 0.5259, 0.05142, 0.5262, 0.0501, 0.5265, 0.05038, 0.5264, 0.05064, 0.5263, 0.05088, 0.5261, 0.05109, 0.5259, 0.05127, 0.5257, 0.05142, 0.5255, 0.05154, 0.5252, 0.05161, 0.525, 0.05165, 0.5247, 0.05165, 0.5245, 0.05161, 0.5242, 0.05154, 0.5239, 0.05142, 0.5237, 0.05127, 0.5234, 0.05109, 0.5232, 0.05088, 0.523, 0.05064, 0.5229, 0.05038, 0.5227, 0.0501, 0.5226, 0.04981, 0.5226, 0.04951, 0.5225, 0.04921, 0.5225, 0.04891, 0.5226, 0.04862, 0.5226, 0.04834, 0.5227, 0.04808, 0.5229, 0.04784, 0.523, 0.04763, 0.5232, 0.04745, 0.5234, 0.0473, 0.5237, 0.04718, 0.5239, 0.04711, 0.5242, 0.04707, 0.5245, 0.04707, 0.5247, 0.04711, 0.525, 0.04718, 0.5252, 0.0473, 0.5255, 0.04745, 0.5257, 0.04763, 0.5259, 0.04784, 0.5261, 0.04808, 0.5263, 0.04834, 0.5264, 0.04862, 0.5265, 0.04891, 0.5266, 0.04921, 0.5266, 0.04951, 0.5266, 0.04981, 0.5266, 0.05116, 0.5264, 0.05088, 0.5266, 0.05057, 0.5268, 0.05024, 0.5269, 0.04989, 0.527, 0.05116, 0.5264, 0.04981, 0.5266, 0.0501, 0.5265, 0.05142, 0.5262, 0.5957, 0.5265, 0.5957, 0.5119, 0.596, 0.5119, 0.596, 0.5265, 0.5954, 0.5265, 0.5954, 0.5119, 0.5957, 0.5119, 0.5957, 0.5265, 0.596, 0.5265, 0.596, 0.5119, 0.5964, 0.5119, 0.5964, 0.5265, 0.5951, 0.5265, 0.5951, 0.5119, 0.5954, 0.5119, 0.5954, 0.5265, 0.005092, 0.5221, 0.005442, 0.5221, 0.005442, 0.5368, 0.005092, 0.5368, 0.004753, 0.5221, 0.005092, 0.5221, 0.005092, 0.5368, 0.004753, 0.5368, 0.006507, 0.5221, 0.006845, 0.5221, 0.006845, 0.5368, 0.006507, 0.5368, 0.004135, 0.5221, 0.004432, 0.5221, 0.004432, 0.5368, 0.004135, 0.5368, 0.003866, 0.5221, 0.004135, 0.5221, 0.004135, 0.5368, 0.003866, 0.5368, 0.004432, 0.5221, 0.004753, 0.5221, 0.004753, 0.5368, 0.004432, 0.5368, 0.005442, 0.5221, 0.005799, 0.5221, 0.005799, 0.5234, 0.005799, 0.5356, 0.005799, 0.5368, 0.005442, 0.5368, 0.006156, 0.5221, 0.006507, 0.5221, 0.006507, 0.5368, 0.006156, 0.5368, 0.007166, 0.5221, 0.007463, 0.5221, 0.007463, 0.5368, 0.007166, 0.5368, 0.5981, 0.5265, 0.5981, 0.5119, 0.5984, 0.5119, 0.5984, 0.5265, 0.5978, 0.5265, 0.5978, 0.5119, 0.5981, 0.5119, 0.5981, 0.5265, 0.5974, 0.5265, 0.5974, 0.5119, 0.5978, 0.5119, 0.5978, 0.5265, 0.5971, 0.5265, 0.5971, 0.5119, 0.5974, 0.5119, 0.5974, 0.5265, 0.01603, 0.5221, 0.01635, 0.5221, 0.01635, 0.5368, 0.01603, 0.5368, 0.01546, 0.5221, 0.01573, 0.5221, 0.01573, 0.5368, 0.01546, 0.5368, 0.01635, 0.5221, 0.01669, 0.5221, 0.01669, 0.5368, 0.01635, 0.5368, 0.5987, 0.5265, 0.5987, 0.5119, 0.599, 0.5119, 0.599, 0.5265, 0.01573, 0.5221, 0.01603, 0.5221, 0.01603, 0.5368, 0.01573, 0.5368, 0.5984, 0.5265, 0.5984, 0.5119, 0.5987, 0.5119, 0.5987, 0.5265, 0.5924, 0.5094, 0.5951, 0.5094, 0.5951, 0.5217, 0.5924, 0.5217, 0.5897, 0.4972, 0.5924, 0.4972, 0.5924, 0.5094, 0.5897, 0.5094, 0.03387, 0.5223, 0.0342, 0.5224, 0.03451, 0.5226, 0.0348, 0.5227, 0.03505, 0.523, 0.03527, 0.5232, 0.03544, 0.5235, 0.03558, 0.5238, 0.03567, 0.5241, 0.03572, 0.5244, 0.03572, 0.5247, 0.03567, 0.5251, 0.03558, 0.5254, 0.03544, 0.5257, 0.03527, 0.5259, 0.03505, 0.5262, 0.0348, 0.5264, 0.03451, 0.5266, 0.0342, 0.5268, 0.03387, 0.5269, 0.03353, 0.527, 0.03317, 0.527, 0.03281, 0.527, 0.03246, 0.527, 0.03211, 0.5269, 0.03178, 0.5268, 0.03147, 0.5266, 0.03119, 0.5264, 0.03094, 0.5262, 0.03072, 0.5259, 0.03054, 0.5257, 0.0304, 0.5254, 0.03031, 0.5251, 0.03027, 0.5247, 0.03027, 0.5244, 0.03031, 0.5241, 0.0304, 0.5238, 0.03054, 0.5235, 0.03072, 0.5232, 0.03094, 0.523, 0.03119, 0.5227, 0.03147, 0.5226, 0.03178, 0.5224, 0.03211, 0.5223, 0.03246, 0.5222, 0.03281, 0.5221, 0.03317, 0.5221, 0.03353, 0.5222, 0.7913, 0.4779, 0.7916, 0.4779, 0.7916, 0.6981, 0.7913, 0.6981, 0.791, 0.4779, 0.7913, 0.4779, 0.7913, 0.6981, 0.791, 0.6981, 0.7919, 0.4779, 0.7922, 0.4779, 0.7922, 0.6981, 0.7919, 0.6981, 0.7922, 0.4779, 0.7925, 0.4779, 0.7925, 0.6981, 0.7922, 0.6981, 0.7916, 0.4779, 0.7919, 0.4779, 0.7919, 0.6981, 0.7916, 0.6981, 0.7925, 0.4779, 0.7927, 0.4779, 0.7927, 0.6981, 0.7925, 0.6981, 0.01389, 0.5221, 0.01424, 0.5221, 0.01424, 0.5368, 0.01389, 0.5368, 0.5899, 0.5217, 0.5899, 0.5363, 0.5897, 0.5363, 0.5897, 0.5217, 0.5935, 0.5217, 0.5935, 0.5363, 0.5933, 0.5363, 0.5933, 0.5217, 0.01353, 0.5356, 0.01353, 0.5234, 0.01353, 0.5221, 0.01389, 0.5221, 0.01389, 0.5368, 0.01353, 0.5368, 0.0008869, 0.5221, 0.0008869, 0.5368, 0.0005662, 0.5368, 0.0005662, 0.5221, 0.001226, 0.5221, 0.001226, 0.5368, 0.0008869, 0.5368, 0.0008869, 0.5221, 0.008958, 0.5221, 0.009308, 0.5221, 0.009308, 0.5368, 0.008958, 0.5368, 0.008298, 0.5221, 0.008619, 0.5221, 0.008619, 0.5368, 0.008298, 0.5368, 0.009665, 0.5221, 0.01002, 0.5221, 0.01002, 0.5368, 0.009665, 0.5368, 0.008619, 0.5221, 0.008958, 0.5221, 0.008958, 0.5368, 0.008619, 0.5368, 0.001933, 0.5221, 0.001933, 0.5368, 0.001576, 0.5368, 0.001576, 0.5221, 0.01037, 0.5221, 0.01071, 0.5221, 0.01071, 0.5368, 0.01037, 0.5368, 0.06302, 0.527, 0.06029, 0.527, 0.06029, 0.5246, 0.06029, 0.5221, 0.06302, 0.5221, 0.05482, 0.5246, 0.05482, 0.5221, 0.05756, 0.5221, 0.05756, 0.527, 0.05482, 0.527, 0.5902, 0.5217, 0.5902, 0.5363, 0.5899, 0.5363, 0.5899, 0.5217, 0.7869, 0.4779, 0.7872, 0.4779, 0.7872, 0.6981, 0.7869, 0.6981, 0.009308, 0.5221, 0.009665, 0.5221, 0.009665, 0.5368, 0.009308, 0.5368, 0.01002, 0.5221, 0.01037, 0.5221, 0.01037, 0.5368, 0.01002, 0.5368, 0.003597, 0.5221, 0.003597, 0.5368, 0.0033, 0.5368, 0.0033, 0.5221, 0.001576, 0.5221, 0.001576, 0.5368, 0.001226, 0.5368, 0.001226, 0.5221, 0.0033, 0.5221, 0.0033, 0.5368, 0.002979, 0.5368, 0.002979, 0.5221, 0.01071, 0.5221, 0.01103, 0.5221, 0.01103, 0.5368, 0.01071, 0.5368, 0.7889, 0.4779, 0.7892, 0.4779, 0.7892, 0.6981, 0.7889, 0.6981, 0.7877, 0.4779, 0.788, 0.4779, 0.788, 0.6981, 0.7877, 0.6981, 0.5897, 0.5094, 0.5924, 0.5094, 0.5924, 0.5217, 0.5897, 0.5217, 0.002979, 0.5221, 0.002979, 0.5368, 0.002641, 0.5368, 0.002641, 0.5221, 0.5912, 0.5217, 0.5912, 0.5363, 0.5909, 0.5363, 0.5909, 0.5217, 0.01103, 0.5221, 0.01133, 0.5221, 0.01133, 0.5368, 0.01103, 0.5368, 0.01133, 0.5221, 0.0116, 0.5221, 0.0116, 0.5368, 0.01133, 0.5368, 0.7837, 0.6981, 0.7837, 0.4779, 0.7839, 0.4779, 0.7839, 0.6981, 0.793, 0.4779, 0.7932, 0.4779, 0.7932, 0.6981, 0.793, 0.6981, 0.7845, 0.6981, 0.7845, 0.4779, 0.7848, 0.4779, 0.7848, 0.6981, 0.7867, 0.4779, 0.7869, 0.4779, 0.7869, 0.6981, 0.7867, 0.6981, 0.7848, 0.6981, 0.7848, 0.4779, 0.7851, 0.4779, 0.7851, 0.6981, 0.7927, 0.4779, 0.793, 0.4779, 0.793, 0.6981, 0.7927, 0.6981, 0.7854, 0.6981, 0.7854, 0.4779, 0.7857, 0.4779, 0.7857, 0.6981, 0.7839, 0.6981, 0.7839, 0.4779, 0.7842, 0.4779, 0.7842, 0.6981, 0.7842, 0.6981, 0.7842, 0.4779, 0.7845, 0.4779, 0.7845, 0.6981, 0.7835, 0.6981, 0.7835, 0.4779, 0.7837, 0.4779, 0.7837, 0.6981, 0.7862, 0.6981, 0.7862, 0.4779, 0.7865, 0.4779, 0.7865, 0.6981, 0.786, 0.6981, 0.786, 0.4779, 0.7862, 0.4779, 0.7862, 0.6981, 0.7857, 0.6981, 0.7857, 0.4779, 0.786, 0.4779, 0.786, 0.6981, 0.01282, 0.5221, 0.01317, 0.5221, 0.01317, 0.5368, 0.01282, 0.5368, 0.0116, 0.5221, 0.01187, 0.5221, 0.01187, 0.5368, 0.0116, 0.5368, 0.01216, 0.5221, 0.01249, 0.5221, 0.01249, 0.5368, 0.01216, 0.5368, 0.01187, 0.5221, 0.01216, 0.5221, 0.01216, 0.5368, 0.01187, 0.5368, 0.05756, 0.5246, 0.05756, 0.5221, 0.06029, 0.5221, 0.06029, 0.527, 0.05756, 0.527, 0.7865, 0.6981, 0.7865, 0.4779, 0.7867, 0.4779, 0.7867, 0.6981, 0.05209, 0.5221, 0.05482, 0.5221, 0.05482, 0.5246, 0.05482, 0.527, 0.05209, 0.527, 0.7851, 0.6981, 0.7851, 0.4779, 0.7854, 0.4779, 0.7854, 0.6981, 0.7875, 0.4779, 0.7877, 0.4779, 0.7877, 0.6981, 0.7875, 0.6981, 0.01317, 0.5221, 0.01353, 0.5221, 0.01353, 0.5234, 0.01353, 0.5356, 0.01353, 0.5368, 0.01317, 0.5368, 0.003866, 0.5221, 0.003866, 0.5368, 0.003597, 0.5368, 0.003597, 0.5221, 0.01249, 0.5221, 0.01282, 0.5221, 0.01282, 0.5368, 0.01249, 0.5368, 0.01458, 0.5221, 0.0149, 0.5221, 0.0149, 0.5368, 0.01458, 0.5368, 0.0149, 0.5221, 0.0152, 0.5221, 0.0152, 0.5368, 0.0149, 0.5368, 0.01424, 0.5221, 0.01458, 0.5221, 0.01458, 0.5368, 0.01424, 0.5368, 0.0152, 0.5221, 0.01546, 0.5221, 0.01546, 0.5368, 0.0152, 0.5368, 0.002641, 0.5221, 0.002641, 0.5368, 0.00229, 0.5368, 0.00229, 0.5221, 0.7886, 0.4779, 0.7889, 0.4779, 0.7889, 0.6981, 0.7886, 0.6981, 0.5916, 0.5217, 0.5916, 0.5363, 0.5912, 0.5363, 0.5912, 0.5217, 0.00229, 0.5221, 0.00229, 0.5368, 0.001933, 0.5368, 0.001933, 0.5221, 0.0005662, 0.5221, 0.0005662, 0.5368, 0.0002689, 0.5368, 0.0002689, 0.5221, 0.7872, 0.4779, 0.7875, 0.4779, 0.7875, 0.6981, 0.7872, 0.6981, 0.008001, 0.5221, 0.008298, 0.5221, 0.008298, 0.5368, 0.008001, 0.5368, 0.04649, 0.5254, 0.04636, 0.5257, 0.04618, 0.5259, 0.04596, 0.5262, 0.04571, 0.5264, 0.04542, 0.5266, 0.04511, 0.5268, 0.04478, 0.5269, 0.04444, 0.527, 0.04408, 0.527, 0.04373, 0.527, 0.04337, 0.527, 0.04303, 0.5269, 0.0427, 0.5268, 0.04239, 0.5266, 0.0421, 0.5264, 0.04185, 0.5262, 0.04163, 0.5259, 0.04145, 0.5257, 0.04132, 0.5254, 0.04122, 0.5251, 0.04118, 0.5247, 0.04118, 0.5244, 0.04122, 0.5241, 0.04132, 0.5238, 0.04145, 0.5235, 0.04163, 0.5232, 0.04185, 0.523, 0.0421, 0.5227, 0.04239, 0.5226, 0.04269, 0.5224, 0.04303, 0.5223, 0.04337, 0.5222, 0.04373, 0.5221, 0.04408, 0.5221, 0.04444, 0.5222, 0.04478, 0.5223, 0.04511, 0.5224, 0.04542, 0.5226, 0.04571, 0.5227, 0.04596, 0.523, 0.04618, 0.5232, 0.04636, 0.5235, 0.0462, 0.5247, 0.0462, 0.5245, 0.04616, 0.5242, 0.04608, 0.5239, 0.04597, 0.5237, 0.04582, 0.5234, 0.04563, 0.5232, 0.04542, 0.523, 0.04518, 0.5229, 0.04492, 0.5227, 0.04464, 0.5226, 0.04435, 0.5226, 0.04405, 0.5225, 0.04375, 0.5225, 0.04346, 0.5226, 0.04317, 0.5226, 0.04289, 0.5227, 0.04263, 0.5229, 0.04239, 0.523, 0.04218, 0.5232, 0.04199, 0.5234, 0.04184, 0.5237, 0.04173, 0.5239, 0.04165, 0.5242, 0.04161, 0.5245, 0.04161, 0.5247, 0.04165, 0.525, 0.04173, 0.5252, 0.04184, 0.5255, 0.04199, 0.5257, 0.04218, 0.5259, 0.04239, 0.5261, 0.04263, 0.5263, 0.04289, 0.5264, 0.04317, 0.5265, 0.04346, 0.5266, 0.04375, 0.5266, 0.04405, 0.5266, 0.04435, 0.5266, 0.04464, 0.5265, 0.04492, 0.5264, 0.04518, 0.5263, 0.04542, 0.5261, 0.04563, 0.5259, 0.04582, 0.5257, 0.04597, 0.5255, 0.04608, 0.5252, 0.04616, 0.525, 0.04649, 0.5238, 0.04659, 0.5241, 0.04663, 0.5244, 0.04663, 0.5247, 0.04659, 0.5251, 0.04649, 0.5238, 0.04616, 0.525, 0.0462, 0.5247, 0.04636, 0.5235, 0.007732, 0.5221, 0.008001, 0.5221, 0.008001, 0.5368, 0.007732, 0.5368, 0.0002689, 0.5221, 0.0002689, 0.5368, 0.0, 0.5368, 0.0, 0.5221, 0.02206, 0.5221, 0.02206, 0.5344, 0.01933, 0.5344, 0.01933, 0.5221, 0.02753, 0.5221, 0.02753, 0.5344, 0.0248, 0.5344, 0.0248, 0.5221, 0.7907, 0.4779, 0.791, 0.4779, 0.791, 0.6981, 0.7907, 0.6981, 0.7904, 0.4779, 0.7907, 0.4779, 0.7907, 0.6981, 0.7904, 0.6981, 0.7895, 0.4779, 0.7897, 0.4779, 0.7897, 0.6981, 0.7895, 0.6981, 0.5909, 0.5217, 0.5909, 0.5363, 0.5906, 0.5363, 0.5906, 0.5217, 0.7892, 0.4779, 0.7895, 0.4779, 0.7895, 0.6981, 0.7892, 0.6981, 0.02753, 0.5344, 0.02753, 0.5221, 0.03027, 0.5221, 0.03027, 0.5344, 0.5923, 0.5217, 0.5923, 0.5363, 0.592, 0.5363, 0.592, 0.5217, 0.592, 0.5217, 0.592, 0.5363, 0.5916, 0.5363, 0.5916, 0.5217, 0.593, 0.5217, 0.593, 0.5363, 0.5926, 0.5363, 0.5926, 0.5217, 0.02206, 0.5344, 0.02206, 0.5221, 0.0248, 0.5221, 0.0248, 0.5344, 0.5924, 0.4972, 0.5951, 0.4972, 0.5951, 0.5094, 0.5924, 0.5094, 0.5906, 0.5217, 0.5906, 0.5363, 0.5902, 0.5363, 0.5902, 0.5217, 0.5926, 0.5217, 0.5926, 0.5363, 0.5923, 0.5363, 0.5923, 0.5217, 0.5933, 0.5217, 0.5933, 0.5363, 0.593, 0.5363, 0.593, 0.5217, 0.788, 0.4779, 0.7883, 0.4779, 0.7883, 0.6981, 0.788, 0.6981, 0.7883, 0.4779, 0.7886, 0.4779, 0.7886, 0.6981, 0.7883, 0.6981, 0.2067, 0.0, 0.4133, 0.0, 0.4133, 0.4972, 0.2067, 0.4972])
me_mesh.materials.append(mat_4)
me_mesh.materials.append(mat_color_003_1)
me_mesh.use_remesh_preserve_volume = False
me_mesh.use_remesh_preserve_attributes = False
me_mesh.use_mirror_vertex_groups = False
me_mesh.update()
me_mesh.normals_split_custom_set([tuple(v) for v in zip(*[iter([-1.0, 0.0, 0.0, -1.0, 0.0, 0.0, -1.0, 0.0, 0.0, -1.0, 0.0, 0.0, 0.0, 0.0, -1.0, 0.0, 0.0, -1.0, 0.0, 0.0, -1.0, 0.0, 0.0, -1.0, 0.0, 0.0, 1.0, 0.0, 0.0, 1.0, 0.0, 0.0, 1.0, 0.0, 0.0, 1.0, 0.0, 1.0, 0.0, 0.0, 1.0, 0.0, 0.0, 1.0, -2.416e-10, 0.0, 1.0, -1.48e-07, 0.0, 1.0, 0.0, 0.0, 1.0, 0.0, 0.0, 1.0, -8.726e-09, 0.0, 1.0, -1.384e-07, 0.0, 1.0, -1.384e-07, 0.0, 1.0, -8.726e-09, 0.0, 1.0, -1.48e-07, 0.0, 1.0, -2.416e-10, 1.0, 0.0, 0.0, 1.0, 0.0, 0.0, 1.0, 0.0, 0.0, 1.0, 0.0, 0.0, 0.0, 0.0, 1.0, 0.0, 0.0, 1.0, 0.0, 0.0, 1.0, 0.0, 0.0, 1.0, 1.0, -4.813e-08, 0.0, 1.0, -4.813e-08, 0.0, 1.0, -4.813e-08, 0.0, 1.0, -4.813e-08, 0.0, 1.0, -4.813e-08, 0.0, 1.0, -4.813e-08, 0.0, 0.0, 1.0, 0.0, 0.0, 1.0, 0.0, 0.0, 1.0, 0.0, 0.0, 1.0, 0.0, -1.0, 0.0, 0.0, -1.0, 0.0, 0.0, -1.0, 0.0, 0.0, -1.0, 0.0, 0.0, -1.0, 0.0, 0.0, -1.0, 0.0, 0.0, 0.0, -1.0, -4.004e-08, 0.0, -1.0, -4.004e-08, 0.0, -1.0, -4.004e-08, 0.0, -1.0, -4.004e-08, 0.0, -1.0, -4.004e-08, 0.0, -1.0, -4.004e-08, 0.0, -1.0, -4.004e-08, 0.0, -1.0, -4.004e-08, 0.0, 0.0, -1.0, 0.0, 0.0, -1.0, 0.0, 0.0, -1.0, 0.0, 0.0, -1.0, 0.0, 0.0, -1.0, 0.0, 0.0, -1.0, 0.0, 0.0, -1.0, 0.0, 0.0, -1.0, 0.0, -1.0, 0.0, 0.0, -1.0, 0.0, 0.0, -1.0, 0.0, 0.0, -1.0, 0.0, 0.0, 0.0, -1.0, 0.0, 0.0, -1.0, 0.0, 0.0, -1.0, 0.0, 0.0, -1.0, 0.0, 0.0, 1.0, 0.0, 0.0, 1.0, 0.0, 0.0, 1.0, 0.0, 0.0, 1.0, 1.0, 0.0, 0.0, 1.0, 0.0, 0.0, 1.0, 0.0, 0.0, 1.0, 0.0, 0.0, -1.0, 0.0, 0.0, -1.0, 0.0, 0.0, -1.0, 0.0, 0.0, -1.0, 0.0, 0.0, 0.0, 1.0, 0.0, 0.0, 1.0, 0.0, 0.0, 1.0, 0.0, 0.0, 1.0, 0.0, -0.6075, 0.7915, 0.06705, -0.4989, 0.864, 0.06745, -0.3923, 0.6044, 0.6934, -0.6075, 0.7915, -0.06705, -0.7056, 0.7054, 0.06725, -0.6075, 0.7915, 0.06705, -0.6075, 0.7915, -0.06705, -0.7056, 0.7054, -0.06725, -0.7056, 0.7054, 0.06725, -0.7056, 0.7054, -0.06725, -0.7917, 0.6073, -0.06715, -0.7916, 0.6073, 0.06715, -0.7916, 0.6073, 0.06715, -0.7917, 0.6073, -0.06715, -0.864, 0.499, -0.06695, -0.864, 0.499, 0.06695, -0.864, 0.499, 0.06695, -0.864, 0.499, -0.06695, -0.9216, 0.3822, -0.06725, -0.9216, 0.3822, 0.06725, -0.9216, 0.3822, 0.06725, -0.9216, 0.3822, -0.06725, -0.9637, 0.2581, -0.06771, -0.9637, 0.2581, 0.06771, -0.9637, 0.2581, 0.06771, -0.9637, 0.2581, -0.06771, -0.9893, 0.13, -0.0669, -0.9893, 0.13, 0.0669, -0.9893, 0.13, 0.0669, -0.9893, 0.13, -0.0669, -0.9977, -1.449e-06, -0.06725, -0.9977, 4.991e-06, 0.06725, -0.9977, 4.991e-06, 0.06725, -0.9977, -1.449e-06, -0.06725, -0.9893, -0.13, -0.0669, -0.9893, -0.13, 0.0669, -0.9893, -0.13, 0.0669, -0.9893, -0.13, -0.0669, -0.9637, -0.2581, -0.06771, -0.9637, -0.2581, 0.06771, -0.9637, -0.2581, 0.06771, -0.9637, -0.2581, -0.06771, -0.9216, -0.3822, -0.06725, -0.9216, -0.3822, 0.06725, -0.9216, -0.3822, 0.06725, -0.9216, -0.3822, -0.06725, -0.864, -0.499, -0.06695, -0.864, -0.499, 0.06695, -0.864, -0.499, 0.06695, -0.864, -0.499, -0.06695, -0.7916, -0.6073, -0.06715, -0.7916, -0.6073, 0.06715, -0.7916, -0.6073, 0.06715, -0.7916, -0.6073, -0.06715, -0.7056, -0.7054, -0.06725, -0.7056, -0.7054, 0.06725, -0.4677, -0.5481, -0.6934, -0.7056, -0.7054, 0.06725, -0.7056, -0.7054, -0.06725, -0.6075, -0.7915, -0.06705, -0.4988, -0.8641, 0.06715, -0.6074, -0.7915, 0.0674, -0.6074, -0.7915, -0.0674, -0.4988, -0.8641, -0.06715, -0.7916, -0.6073, 0.06761, -0.7916, -0.6073, -0.06761, -0.7055, -0.7055, -0.06695, -0.7055, -0.7056, 0.06695, -0.9892, 0.1304, 0.06695, -0.9892, 0.1304, -0.06695, -0.9977, -1.776e-06, -0.06756, -0.9977, 4.693e-06, 0.06756, -0.2581, -0.9638, 0.0672, -0.3818, -0.9218, 0.06725, -0.3818, -0.9218, -0.06725, -0.2582, -0.9638, -0.0672, 0.2582, -0.9638, 0.0672, 0.1302, -0.9892, 0.06715, 0.1302, -0.9892, -0.06715, 0.2581, -0.9638, -0.0672, -0.9218, -0.3818, 0.06755, -0.9218, -0.3818, -0.06755, -0.8641, -0.4988, -0.0668, -0.8641, -0.4988, 0.0668, -0.9977, 4.693e-06, 0.06756, -0.9977, -1.776e-06, -0.06756, -0.9892, -0.1303, -0.06695, -0.9892, -0.1304, 0.06695, -3.22e-06, -0.9977, 0.06725, -0.1302, -0.9892, 0.06715, -0.1302, -0.9892, -0.06715, 3.22e-06, -0.9977, -0.06725, 0.1302, -0.9892, 0.06715, -3.22e-06, -0.9977, 0.06725, 3.22e-06, -0.9977, -0.06725, 0.1302, -0.9892, -0.06715, -0.9218, 0.3818, 0.06755, -0.9218, 0.3818, -0.06755, -0.9638, 0.258, -0.06705, -0.9638, 0.258, 0.06705, -0.6074, -0.7915, 0.0674, -0.7055, -0.7056, 0.06695, -0.7055, -0.7055, -0.06695, -0.6074, -0.7915, -0.0674, -0.8641, 0.4988, 0.0668, -0.8641, 0.4988, -0.0668, -0.9218, 0.3818, -0.06755, -0.9218, 0.3818, 0.06755, -0.3818, -0.9218, 0.06725, -0.4988, -0.8641, 0.06715, -0.4988, -0.8641, -0.06715, -0.3818, -0.9218, -0.06725, -0.9638, -0.258, 0.06705, -0.9638, -0.258, -0.06705, -0.9218, -0.3818, -0.06755, -0.9218, -0.3818, 0.06755, -0.9892, -0.1304, 0.06695, -0.9892, -0.1303, -0.06695, -0.9638, -0.258, -0.06705, -0.9638, -0.258, 0.06705, -0.9638, 0.258, 0.06705, -0.9638, 0.258, -0.06705, -0.9892, 0.1304, -0.06695, -0.9892, 0.1304, 0.06695, -0.7916, 0.6073, 0.06761, -0.7916, 0.6073, -0.06761, -0.8641, 0.4988, -0.0668, -0.8641, 0.4988, 0.0668, -0.8641, -0.4988, 0.0668, -0.8641, -0.4988, -0.0668, -0.7916, -0.6073, -0.06761, -0.7916, -0.6073, 0.06761, -0.1302, -0.9892, 0.06715, -0.2581, -0.9638, 0.0672, -0.2582, -0.9638, -0.0672, -0.1302, -0.9892, -0.06715, -0.7055, 0.7056, 0.06695, -0.7055, 0.7056, -0.06695, -0.7916, 0.6073, -0.06761, -0.7916, 0.6073, 0.06761, 6.689e-06, 0.0, 1.0, 6.689e-06, 0.0, 1.0, 6.689e-06, 0.0, 1.0, 6.689e-06, 0.0, 1.0, 6.689e-06, 0.0, 1.0, 6.689e-06, 0.0, 1.0, 6.689e-06, 0.0, 1.0, 6.689e-06, 0.0, 1.0, 6.689e-06, 0.0, 1.0, 6.689e-06, 0.0, 1.0, 6.689e-06, 0.0, 1.0, 6.689e-06, 0.0, 1.0, 6.689e-06, 0.0, 1.0, 6.689e-06, 0.0, 1.0, 6.689e-06, 0.0, 1.0, 6.689e-06, 0.0, 1.0, 6.689e-06, 0.0, 1.0, 6.689e-06, 0.0, 1.0, 6.689e-06, 0.0, 1.0, 6.689e-06, 0.0, 1.0, 6.689e-06, 0.0, 1.0, 6.689e-06, 0.0, 1.0, 6.689e-06, 0.0, 1.0, 6.689e-06, 0.0, 1.0, 6.689e-06, 0.0, 1.0, 6.689e-06, 0.0, 1.0, 6.689e-06, 0.0, 1.0, 6.689e-06, 0.0, 1.0, 6.689e-06, 0.0, 1.0, 6.689e-06, 0.0, 1.0, 6.689e-06, 0.0, 1.0, 6.689e-06, 0.0, 1.0, 6.689e-06, 0.0, 1.0, 6.689e-06, 0.0, 1.0, 6.689e-06, 0.0, 1.0, 6.689e-06, 0.0, 1.0, 6.689e-06, 0.0, 1.0, 6.689e-06, 0.0, 1.0, 6.689e-06, 0.0, 1.0, 6.689e-06, 0.0, 1.0, 6.689e-06, 0.0, 1.0, 6.689e-06, 0.0, 1.0, 6.689e-06, 0.0, 1.0, 6.689e-06, 0.0, 1.0, 6.689e-06, 0.0, 1.0, 6.689e-06, 0.0, 1.0, 6.689e-06, 0.0, 1.0, 6.689e-06, 0.0, 1.0, 0.3818, 0.9218, 0.06725, 0.4988, 0.8641, 0.06715, 0.4988, 0.8641, -0.06715, 0.3818, 0.9218, -0.06725, 9.961e-08, 0.9979, 0.06544, 9.961e-08, 0.9979, -0.06544, 3.32e-06, 0.9977, 0.06725, 0.1302, 0.9892, 0.06715, 0.1302, 0.9892, -0.06715, -3.12e-06, 0.9977, -0.06725, 0.9638, 0.258, -0.06715, 0.9638, 0.258, 0.06715, 0.9892, 0.1303, 0.0669, 0.9892, 0.1303, -0.0669, 0.9892, 0.1303, -0.0669, 0.9892, 0.1303, 0.0669, 0.9977, -1.776e-06, 0.0676, 0.9977, 4.698e-06, -0.0676, 0.6074, 0.7915, 0.0674, 0.7055, 0.7056, 0.06695, 0.7055, 0.7056, -0.06695, 0.6074, 0.7915, -0.0674, -7.775e-06, 0.0, -1.0, -7.775e-06, 0.0, -1.0, -7.775e-06, 0.0, -1.0, -7.775e-06, 0.0, -1.0, -7.775e-06, 0.0, -1.0, -7.775e-06, 0.0, -1.0, -7.775e-06, 0.0, -1.0, -7.775e-06, 0.0, -1.0, -7.775e-06, 0.0, -1.0, -7.775e-06, 0.0, -1.0, -7.775e-06, 0.0, -1.0, -7.775e-06, 0.0, -1.0, -7.775e-06, 0.0, -1.0, -7.775e-06, 0.0, -1.0, -7.775e-06, 0.0, -1.0, -7.775e-06, 0.0, -1.0, -7.775e-06, 0.0, -1.0, -7.775e-06, 0.0, -1.0, -7.775e-06, 0.0, -1.0, -7.775e-06, 0.0, -1.0, -7.775e-06, 0.0, -1.0, -7.775e-06, 0.0, -1.0, -7.775e-06, 0.0, -1.0, -7.775e-06, 0.0, -1.0, -7.775e-06, 0.0, -1.0, -7.775e-06, 0.0, -1.0, -7.775e-06, 0.0, -1.0, -7.775e-06, 0.0, -1.0, -7.775e-06, 0.0, -1.0, -7.775e-06, 0.0, -1.0, -7.775e-06, 0.0, -1.0, -7.775e-06, 0.0, -1.0, -7.775e-06, 0.0, -1.0, -7.775e-06, 0.0, -1.0, -7.775e-06, 0.0, -1.0, -7.775e-06, 0.0, -1.0, -7.775e-06, 0.0, -1.0, -7.775e-06, 0.0, -1.0, -7.775e-06, 0.0, -1.0, -7.775e-06, 0.0, -1.0, -7.775e-06, 0.0, -1.0, -7.775e-06, 0.0, -1.0, -0.0001892, 0.0001551, -1.0, -0.0001472, -0.0001894, -1.0, -7.775e-06, 0.0, -1.0, -7.775e-06, 0.0, -1.0, -7.775e-06, 0.0, -1.0, -7.775e-06, 0.0, -1.0, -7.775e-06, 0.0, -1.0, -0.4677, -0.5481, -0.6934, -0.3274, -0.6419, -0.6934, -0.2408, -0.6791, -0.6934, -0.1502, -0.7047, -0.6934, -0.05684, -0.7183, -0.6934, 0.03732, -0.7196, -0.6934, 0.131, -0.7085, -0.6934, 0.2222, -0.6854, -0.6934, 0.3098, -0.6505, -0.6934, 0.3923, -0.6044, -0.6934, 0.4677, -0.5481, -0.6934, 0.5353, -0.4823, -0.6934, 0.5936, -0.4084, -0.6934, 0.6417, -0.3277, -0.6935, 0.679, -0.2411, -0.6934, 0.7049, -0.1499, -0.6933, 0.7182, -0.05686, -0.6935, 0.7196, 0.03737, -0.6934, -7.775e-06, 0.0, -1.0, -7.775e-06, 0.0, -1.0, -7.775e-06, 0.0, -1.0, -7.775e-06, 0.0, -1.0, -7.775e-06, 0.0, -1.0, -7.775e-06, 0.0, -1.0, -7.775e-06, 0.0, -1.0, -7.775e-06, 0.0, -1.0, -7.775e-06, 0.0, -1.0, -7.775e-06, 0.0, -1.0, -7.775e-06, 0.0, -1.0, -7.775e-06, 0.0, -1.0, -7.775e-06, 0.0, -1.0, -7.775e-06, 0.0, -1.0, -7.775e-06, 0.0, -1.0, -7.775e-06, 0.0, -1.0, -7.775e-06, 0.0, -1.0, -7.775e-06, 0.0, -1.0, -7.775e-06, 0.0, -1.0, -7.775e-06, 0.0, -1.0, -7.775e-06, 0.0, -1.0, -7.775e-06, 0.0, -1.0, -7.775e-06, 0.0, -1.0, 0.0002159, -8.693e-05, -1.0, -0.0002211, 9.575e-05, -1.0, -7.775e-06, 0.0, -1.0, -7.775e-06, 0.0, -1.0, -7.775e-06, 0.0, -1.0, -7.775e-06, 0.0, -1.0, -0.0002211, 9.575e-05, -1.0, 0.0002159, -8.693e-05, -1.0, -0.0001472, -0.0001894, -1.0, -0.0001892, 0.0001551, -1.0, 0.8641, 0.4988, -0.06685, 0.8641, 0.4988, 0.06685, 0.9218, 0.3818, 0.06751, 0.9218, 0.3818, -0.06751, 0.7916, 0.6073, -0.06761, 0.7916, 0.6073, 0.06761, 0.8641, 0.4988, 0.06685, 0.8641, 0.4988, -0.06685, 0.9218, 0.3818, -0.06751, 0.9218, 0.3818, 0.06751, 0.9638, 0.258, 0.06715, 0.9638, 0.258, -0.06715, 0.7055, 0.7056, -0.06695, 0.7055, 0.7056, 0.06695, 0.7916, 0.6073, 0.06761, 0.7916, 0.6073, -0.06761, -0.2582, 0.9638, 0.0672, -0.1302, 0.9892, 0.06715, -0.1302, 0.9892, -0.06715, -0.2582, 0.9638, -0.0672, -0.3818, 0.9218, 0.06725, -0.2582, 0.9638, 0.0672, -0.2582, 0.9638, -0.0672, -0.3818, 0.9218, -0.06725, 0.2582, 0.9638, 0.0672, 0.3818, 0.9218, 0.06725, 0.3818, 0.9218, -0.06725, 0.2582, 0.9638, -0.0672, -0.6074, 0.7915, 0.0674, -0.4988, 0.8641, 0.06715, -0.4988, 0.8641, -0.06715, -0.6074, 0.7915, -0.0674, -0.7055, 0.7056, 0.06695, -0.6074, 0.7915, 0.0674, -0.6074, 0.7915, -0.0674, -0.7055, 0.7056, -0.06695, -0.4988, 0.8641, 0.06715, -0.3818, 0.9218, 0.06725, -0.3818, 0.9218, -0.06725, -0.4988, 0.8641, -0.06715, -0.1302, 0.9892, 0.06715, 3.32e-06, 0.9977, 0.06725, 9.961e-08, 0.9979, -0.06544, 9.961e-08, 0.9979, 0.06544, -3.12e-06, 0.9977, -0.06725, -0.1302, 0.9892, -0.06715, 0.1302, 0.9892, 0.06715, 0.2582, 0.9638, 0.0672, 0.2582, 0.9638, -0.0672, 0.1302, 0.9892, -0.06715, 0.4988, 0.8641, 0.06715, 0.6074, 0.7915, 0.0674, 0.6074, 0.7915, -0.0674, 0.4988, 0.8641, -0.06715, 0.9218, -0.3818, -0.0675, 0.9218, -0.3818, 0.0675, 0.8641, -0.4988, 0.06685, 0.8641, -0.4988, -0.06685, 0.9638, -0.258, -0.06715, 0.9638, -0.258, 0.06715, 0.9218, -0.3818, 0.0675, 0.9218, -0.3818, -0.0675, 0.9892, -0.1303, -0.0669, 0.9892, -0.1303, 0.0669, 0.9638, -0.258, 0.06715, 0.9638, -0.258, -0.06715, 0.9977, 4.698e-06, -0.0676, 0.9977, -1.776e-06, 0.0676, 0.9892, -0.1303, 0.0669, 0.9892, -0.1303, -0.0669, 0.4988, -0.8641, 0.06715, 0.3818, -0.9218, 0.06725, 0.3818, -0.9218, -0.06725, 0.4989, -0.8641, -0.06715, 0.7055, -0.7055, 0.06695, 0.6074, -0.7915, 0.0674, 0.6074, -0.7915, -0.0674, 0.7055, -0.7056, -0.06695, 0.3818, -0.9218, 0.06725, 0.2582, -0.9638, 0.0672, 0.2581, -0.9638, -0.0672, 0.3818, -0.9218, -0.06725, 0.7916, -0.6073, -0.06761, 0.7916, -0.6073, 0.06761, 0.7055, -0.7055, 0.06695, 0.7055, -0.7056, -0.06695, 0.6074, -0.7915, 0.0674, 0.4988, -0.8641, 0.06715, 0.4989, -0.8641, -0.06715, 0.6074, -0.7915, -0.0674, 0.8641, -0.4988, -0.06685, 0.8641, -0.4988, 0.06685, 0.7916, -0.6073, 0.06761, 0.7916, -0.6073, -0.06761, 0.0, -1.0, 0.0, 0.0, -1.0, 0.0, 0.0, -1.0, 0.0, 0.0, -1.0, 0.0, 0.0, -1.0, 0.0, 0.0, -1.0, 0.0, 0.0, -1.0, 0.0, 0.0, -1.0, 0.0, 1.858e-07, 0.0, -1.0, 1.858e-07, 0.0, -1.0, 1.858e-07, 0.0, -1.0, 1.858e-07, 0.0, -1.0, 1.858e-07, 0.0, -1.0, 1.858e-07, 0.0, -1.0, 1.858e-07, 0.0, -1.0, 1.858e-07, 0.0, -1.0, 1.858e-07, 0.0, -1.0, 1.858e-07, 0.0, -1.0, 1.858e-07, 0.0, -1.0, 1.858e-07, 0.0, -1.0, 1.858e-07, 0.0, -1.0, 1.858e-07, 0.0, -1.0, 1.858e-07, 0.0, -1.0, 1.858e-07, 0.0, -1.0, 1.858e-07, 0.0, -1.0, 1.858e-07, 0.0, -1.0, 1.858e-07, 0.0, -1.0, 1.858e-07, 0.0, -1.0, 1.858e-07, 0.0, -1.0, 1.858e-07, 0.0, -1.0, 1.858e-07, 0.0, -1.0, 1.858e-07, 0.0, -1.0, 1.858e-07, 0.0, -1.0, 1.858e-07, 0.0, -1.0, 1.858e-07, 0.0, -1.0, 1.858e-07, 0.0, -1.0, 1.858e-07, 0.0, -1.0, 1.858e-07, 0.0, -1.0, 1.858e-07, 0.0, -1.0, 1.858e-07, 0.0, -1.0, 1.858e-07, 0.0, -1.0, 1.858e-07, 0.0, -1.0, 1.858e-07, 0.0, -1.0, 1.858e-07, 0.0, -1.0, 1.858e-07, 0.0, -1.0, 1.858e-07, 0.0, -1.0, 1.858e-07, 0.0, -1.0, 1.858e-07, 0.0, -1.0, 1.858e-07, 0.0, -1.0, 1.858e-07, 0.0, -1.0, 1.858e-07, 0.0, -1.0, 1.858e-07, 0.0, -1.0, 1.858e-07, 0.0, -1.0, 1.858e-07, 0.0, -1.0, 1.858e-07, 0.0, -1.0, 1.858e-07, 0.0, -1.0, -0.1303, 0.9892, 0.06735, 5.174e-06, 0.9977, 0.06715, -1.256e-06, 0.9977, -0.06715, -0.1303, 0.9892, -0.06735, -0.2583, 0.9637, 0.0671, -0.1303, 0.9892, 0.06735, -0.1303, 0.9892, -0.06735, -0.1503, 0.7047, 0.6934, 0.1303, 0.9892, 0.0673, 0.2583, 0.9637, 0.06705, 0.2583, 0.9637, -0.06705, 0.1303, 0.9892, -0.0673, 0.2583, 0.9637, 0.06705, 0.3817, 0.9219, 0.06715, 0.3817, 0.9219, -0.06715, 0.2583, 0.9637, -0.06705, 5.174e-06, 0.9977, 0.06715, 0.1303, 0.9892, 0.0673, 0.1303, 0.9892, -0.0673, -1.256e-06, 0.9977, -0.06715, 0.3817, 0.9219, 0.06715, 0.4989, 0.864, 0.06745, 0.4989, 0.864, -0.06745, 0.3817, 0.9219, -0.06715, 0.1302, 0.9892, 0.06715, 0.2582, 0.9638, 0.0672, 0.2582, 0.9638, -0.0672, 0.1302, 0.9892, -0.06715, -0.7916, -0.6073, 0.06765, -0.7916, -0.6073, -0.06765, -0.7055, -0.7056, -0.06695, -0.7055, -0.7056, 0.06695, -0.7055, 0.7056, 0.06695, -0.7055, 0.7056, -0.06695, -0.7916, 0.6073, -0.06765, -0.7916, 0.6073, 0.06765, 1.648e-06, 0.9979, 0.06544, 1.648e-06, 0.9979, -0.06544, 4.868e-06, 0.9977, 0.06725, 0.1302, 0.9892, 0.06715, 0.1302, 0.9892, -0.06715, -1.572e-06, 0.9977, -0.06725, 0.9218, -0.3818, -0.06755, 0.9218, -0.3818, 0.06755, 0.8641, -0.4988, 0.0668, 0.8641, -0.4988, -0.0668, 0.9638, -0.258, -0.0671, 0.9638, -0.258, 0.0671, 0.9218, -0.3818, 0.06755, 0.9218, -0.3818, -0.06755, 0.2582, -0.9638, 0.0672, 0.1302, -0.9892, 0.06715, 0.1302, -0.9892, -0.06715, 0.2581, -0.9638, -0.0672, 0.4989, -0.8641, 0.06715, 0.3818, -0.9218, 0.06725, 0.3818, -0.9218, -0.06725, 0.4989, -0.8641, -0.06715, -1.669e-06, -0.9977, 0.06725, -0.1302, -0.9892, 0.06715, -0.1302, -0.9892, -0.06715, 1.122e-05, -0.9977, -0.06725, 0.3818, -0.9218, 0.06725, 0.2582, -0.9638, 0.0672, 0.2581, -0.9638, -0.0672, 0.3818, -0.9218, -0.06725, 0.9977, 4.743e-06, -0.06756, 0.9977, 4.749e-06, 0.06756, 0.9892, -0.1303, 0.06695, 0.9892, -0.1303, -0.06695, -0.2581, -0.9638, 0.0672, -0.3818, -0.9218, 0.06725, -0.3818, -0.9218, -0.06725, -0.2582, -0.9638, -0.0672, 0.0, 0.0, -1.0, 0.0, 0.0, -1.0, 0.0, 0.0, -1.0, 0.0, 0.0, -1.0, 0.0, 0.0, -1.0, 0.0, 0.0, 1.0, 0.0, 0.0, 1.0, 0.0, 0.0, 1.0, 0.0, 0.0, 1.0, 0.0, 0.0, 1.0, -0.8641, -0.4988, 0.0668, -0.8641, -0.4988, -0.0668, -0.7916, -0.6073, -0.06765, -0.7916, -0.6073, 0.06765, 0.4677, -0.5481, -0.6934, 0.3923, -0.6044, -0.6934, 0.4989, -0.864, -0.06745, 0.6075, -0.7915, -0.06705, 0.1302, -0.9892, 0.06715, -1.669e-06, -0.9977, 0.06725, 1.122e-05, -0.9977, -0.06725, 0.1302, -0.9892, -0.06715, -0.1302, -0.9892, 0.06715, -0.2581, -0.9638, 0.0672, -0.2582, -0.9638, -0.0672, -0.1302, -0.9892, -0.06715, 0.7916, 0.6073, -0.06765, 0.7916, 0.6073, 0.06765, 0.8641, 0.4988, 0.0668, 0.8641, 0.4988, -0.0668, 0.9892, -0.1303, -0.06695, 0.9892, -0.1303, 0.06695, 0.9638, -0.258, 0.0671, 0.9638, -0.258, -0.0671, 0.8641, 0.4988, -0.0668, 0.8641, 0.4988, 0.0668, 0.9218, 0.3818, 0.06755, 0.9218, 0.3818, -0.06755, -0.3818, -0.9218, 0.06725, -0.4989, -0.8641, 0.06715, -0.4989, -0.8641, -0.06715, -0.3818, -0.9218, -0.06725, -0.1502, -0.7047, -0.6934, -0.2408, -0.6791, -0.6934, -0.3817, -0.9218, -0.06715, -0.2583, -0.9637, -0.0671, 0.2222, -0.6854, -0.6934, 0.131, -0.7085, -0.6934, 0.1303, -0.9892, -0.0673, 0.2582, -0.9637, -0.06705, 0.0, -1.0, 0.0, 0.0, -1.0, 0.0, 0.0, -1.0, 0.0, 0.0, -1.0, 0.0, 0.9218, 0.3818, -0.06755, 0.9218, 0.3818, 0.06755, 0.9638, 0.258, 0.0671, 0.9638, 0.258, -0.0671, -0.9892, -0.1303, 0.06695, -0.9892, -0.1304, -0.06695, -0.9638, -0.258, -0.06705, -0.9638, -0.258, 0.06705, -0.4989, -0.8641, 0.06715, -0.6074, -0.7915, 0.06735, -0.6074, -0.7915, -0.06735, -0.4989, -0.8641, -0.06715, -0.6074, -0.7915, 0.06735, -0.7055, -0.7056, 0.06695, -0.7055, -0.7056, -0.06695, -0.6074, -0.7915, -0.06735, 0.7916, 0.6073, -0.06715, 0.7917, 0.6073, 0.06715, 0.864, 0.499, 0.06695, 0.864, 0.499, -0.06695, 0.6075, 0.7915, 0.06705, 0.7056, 0.7054, 0.06725, 0.7056, 0.7054, -0.06725, 0.6075, 0.7915, -0.06705, 0.9637, 0.2581, -0.06771, 0.9637, 0.2581, 0.06771, 0.9893, 0.13, 0.0669, 0.9893, 0.13, -0.0669, 0.5353, -0.4823, -0.6934, 0.4677, -0.5481, -0.6934, 0.6075, -0.7915, -0.06705, 0.7056, -0.7054, -0.06725, 0.9893, 0.13, -0.0669, 0.9893, 0.13, 0.0669, 0.7196, 0.03737, -0.6934, 0.9977, 4.991e-06, -0.06725, 0.4989, 0.864, 0.06745, 0.6075, 0.7915, 0.06705, 0.6075, 0.7915, -0.06705, 0.4989, 0.864, -0.06745, 0.9893, -0.13, -0.0669, 0.7182, -0.05686, -0.6935, 0.7049, -0.1499, -0.6933, 0.9637, -0.2581, -0.06771, 0.864, 0.499, -0.06695, 0.864, 0.499, 0.06695, 0.9216, 0.3822, 0.06725, 0.9216, 0.3822, -0.06725, 0.9216, 0.3822, -0.06725, 0.9216, 0.3822, 0.06725, 0.9637, 0.2581, 0.06771, 0.9637, 0.2581, -0.06771, 0.7056, 0.7054, -0.06725, 0.7056, 0.7054, 0.06725, 0.7917, 0.6073, 0.06715, 0.7916, 0.6073, -0.06715, 0.864, -0.499, -0.06695, 0.6417, -0.3277, -0.6935, 0.5936, -0.4084, -0.6934, 0.7916, -0.6073, -0.06715, 0.9216, -0.3822, -0.06725, 0.679, -0.2411, -0.6934, 0.6417, -0.3277, -0.6935, 0.864, -0.499, -0.06695, 0.9637, -0.2581, -0.06771, 0.7049, -0.1499, -0.6933, 0.679, -0.2411, -0.6934, 0.9216, -0.3822, -0.06725, -0.2582, 0.9638, 0.0672, -0.1302, 0.9892, 0.06715, -0.1302, 0.9892, -0.06715, -0.2582, 0.9638, -0.0672, -0.7055, 0.7056, 0.06695, -0.6074, 0.7915, 0.06735, -0.6074, 0.7915, -0.06735, -0.7055, 0.7056, -0.06695, -0.4988, 0.8641, 0.06715, -0.3818, 0.9218, 0.06725, -0.3818, 0.9218, -0.06725, -0.4988, 0.8641, -0.06715, -0.6074, 0.7915, 0.06735, -0.4988, 0.8641, 0.06715, -0.4988, 0.8641, -0.06715, -0.6074, 0.7915, -0.06735, 0.0, 0.0, 1.0, 0.0, 0.0, 1.0, 0.0, 0.0, 1.0, 0.0, 0.0, 1.0, 0.0, 0.0, 1.0, 0.7916, -0.6073, -0.06715, 0.5936, -0.4084, -0.6934, 0.5353, -0.4823, -0.6934, 0.7056, -0.7054, -0.06725, 0.0, 0.0, -1.0, 0.0, 0.0, -1.0, 0.0, 0.0, -1.0, 0.0, 0.0, -1.0, 0.0, 0.0, -1.0, 0.9977, 4.991e-06, -0.06725, 0.7196, 0.03737, -0.6934, 0.7182, -0.05686, -0.6935, 0.9893, -0.13, -0.0669, 0.3098, -0.6505, -0.6934, 0.2222, -0.6854, -0.6934, 0.2582, -0.9637, -0.06705, 0.3817, -0.9218, -0.06715, -0.1302, 0.9892, 0.06715, 4.868e-06, 0.9977, 0.06725, 1.648e-06, 0.9979, -0.06544, 1.648e-06, 0.9979, 0.06544, -1.572e-06, 0.9977, -0.06725, -0.1302, 0.9892, -0.06715, 0.7055, 0.7056, -0.06695, 0.7055, 0.7056, 0.06695, 0.7916, 0.6073, 0.06765, 0.7916, 0.6073, -0.06765, -0.3818, 0.9218, 0.06725, -0.2582, 0.9638, 0.0672, -0.2582, 0.9638, -0.0672, -0.3818, 0.9218, -0.06725, 0.3818, 0.9218, 0.06725, 0.4988, 0.8641, 0.06715, 0.4988, 0.8641, -0.06715, 0.3818, 0.9218, -0.06725, 0.4988, 0.8641, 0.06715, 0.6074, 0.7915, 0.06735, 0.6074, 0.7915, -0.06735, 0.4988, 0.8641, -0.06715, 0.2582, 0.9638, 0.0672, 0.3818, 0.9218, 0.06725, 0.3818, 0.9218, -0.06725, 0.2582, 0.9638, -0.0672, 0.6074, 0.7915, 0.06735, 0.7055, 0.7056, 0.06695, 0.7055, 0.7056, -0.06695, 0.6074, 0.7915, -0.06735, 0.9638, 0.258, -0.0671, 0.9638, 0.258, 0.0671, 0.9892, 0.1303, 0.06695, 0.9892, 0.1303, -0.06695, -0.05684, -0.7183, -0.6934, -0.1502, -0.7047, -0.6934, -0.2583, -0.9637, -0.0671, -0.1303, -0.9892, -0.06735, -0.9977, 4.743e-06, 0.06756, -0.9977, 4.749e-06, -0.06756, -0.9892, -0.1304, -0.06695, -0.9892, -0.1303, 0.06695, 0.9892, 0.1303, -0.06695, 0.9892, 0.1303, 0.06695, 0.9977, 4.749e-06, 0.06756, 0.9977, 4.743e-06, -0.06756, 0.8641, -0.4988, -0.0668, 0.8641, -0.4988, 0.0668, 0.7916, -0.6073, 0.06765, 0.7916, -0.6073, -0.06765, 0.3923, -0.6044, -0.6934, 0.3098, -0.6505, -0.6934, 0.3817, -0.9218, -0.06715, 0.4989, -0.864, -0.06745, 0.6074, -0.7915, 0.06735, 0.4989, -0.8641, 0.06715, 0.4989, -0.8641, -0.06715, 0.6074, -0.7915, -0.06735, -1.037e-05, 0.0, 1.0, -1.037e-05, 0.0, 1.0, -1.037e-05, 0.0, 1.0, -1.037e-05, 0.0, 1.0, -1.037e-05, 0.0, 1.0, -1.037e-05, 0.0, 1.0, -1.037e-05, 0.0, 1.0, -1.037e-05, 0.0, 1.0, -1.037e-05, 0.0, 1.0, -1.037e-05, 0.0, 1.0, -1.037e-05, 0.0, 1.0, -1.037e-05, 0.0, 1.0, -1.037e-05, 0.0, 1.0, -1.037e-05, 0.0, 1.0, -1.037e-05, 0.0, 1.0, -1.037e-05, 0.0, 1.0, -1.037e-05, 0.0, 1.0, -1.037e-05, 0.0, 1.0, -1.037e-05, 0.0, 1.0, -1.037e-05, 0.0, 1.0, -1.037e-05, 0.0, 1.0, -1.037e-05, 0.0, 1.0, -1.037e-05, 0.0, 1.0, -1.037e-05, 0.0, 1.0, -1.037e-05, 0.0, 1.0, -1.037e-05, 0.0, 1.0, -1.037e-05, 0.0, 1.0, -1.037e-05, 0.0, 1.0, -1.037e-05, 0.0, 1.0, -1.037e-05, 0.0, 1.0, -1.037e-05, 0.0, 1.0, -1.037e-05, 0.0, 1.0, -1.037e-05, 0.0, 1.0, -1.037e-05, 0.0, 1.0, -1.037e-05, 0.0, 1.0, -1.037e-05, 0.0, 1.0, -1.037e-05, 0.0, 1.0, -1.037e-05, 0.0, 1.0, -1.037e-05, 0.0, 1.0, -1.037e-05, 0.0, 1.0, -1.037e-05, 0.0, 1.0, -1.037e-05, 0.0, 1.0, 1.196e-05, 0.0, 1.0, 0.0001172, 0.0, 1.0, -1.037e-05, 0.0, 1.0, -1.037e-05, 0.0, 1.0, -1.037e-05, 0.0, 1.0, -1.037e-05, 0.0, 1.0, -1.037e-05, 0.0, 1.0, -1.037e-05, 0.0, 1.0, -0.3923, 0.6044, 0.6934, -0.2408, 0.6791, 0.6934, -0.1503, 0.7047, 0.6934, -1.037e-05, 0.0, 1.0, -1.037e-05, 0.0, 1.0, -1.037e-05, 0.0, 1.0, -1.037e-05, 0.0, 1.0, -1.037e-05, 0.0, 1.0, -1.037e-05, 0.0, 1.0, -1.037e-05, 0.0, 1.0, -1.037e-05, 0.0, 1.0, -1.037e-05, 0.0, 1.0, -1.037e-05, 0.0, 1.0, -1.037e-05, 0.0, 1.0, -1.037e-05, 0.0, 1.0, -1.037e-05, 0.0, 1.0, -1.037e-05, 0.0, 1.0, -1.037e-05, 0.0, 1.0, -1.037e-05, 0.0, 1.0, -1.037e-05, 0.0, 1.0, -1.037e-05, 0.0, 1.0, -1.037e-05, 0.0, 1.0, -1.037e-05, 0.0, 1.0, -1.037e-05, 0.0, 1.0, -1.037e-05, 0.0, 1.0, -1.037e-05, 0.0, 1.0, -1.037e-05, 0.0, 1.0, -1.037e-05, 0.0, 1.0, -1.037e-05, 0.0, 1.0, -1.037e-05, 0.0, 1.0, -1.037e-05, 0.0, 1.0, -1.037e-05, 0.0, 1.0, -1.037e-05, 0.0, 1.0, -1.037e-05, 0.0, 1.0, -1.037e-05, 0.0, 1.0, -1.037e-05, 0.0, 1.0, -1.037e-05, 0.0, 1.0, -1.037e-05, 0.0, 1.0, -1.037e-05, 0.0, 1.0, -1.037e-05, 0.0, 1.0, -5.649e-06, 0.0, 1.0, 9.956e-05, 0.0, 1.0, -1.037e-05, 0.0, 1.0, -1.037e-05, 0.0, 1.0, -1.037e-05, 0.0, 1.0, -1.037e-05, 0.0, 1.0, 9.956e-05, 0.0, 1.0, -5.649e-06, 0.0, 1.0, 0.0001172, 0.0, 1.0, 1.196e-05, 0.0, 1.0, 0.7055, -0.7056, 0.06695, 0.6074, -0.7915, 0.06735, 0.6074, -0.7915, -0.06735, 0.7055, -0.7056, -0.06695, 0.7916, -0.6073, -0.06765, 0.7916, -0.6073, 0.06765, 0.7055, -0.7056, 0.06695, 0.7055, -0.7056, -0.06695, -1.0, 0.0, 0.0, -1.0, 0.0, 0.0, -1.0, 0.0, 0.0, -1.0, 0.0, 0.0, -1.0, 0.0, 0.0, -1.0, 0.0, 0.0, -1.0, 0.0, 0.0, -1.0, 0.0, 0.0, -0.3817, 0.9219, 0.06715, -0.2583, 0.9637, 0.0671, -0.1503, 0.7047, 0.6934, -0.2408, 0.6791, 0.6934, -0.4989, 0.864, 0.06745, -0.3817, 0.9219, 0.06715, -0.2408, 0.6791, 0.6934, -0.3923, 0.6044, 0.6934, -0.3274, -0.6419, -0.6934, -0.4677, -0.5481, -0.6934, -0.6075, -0.7915, -0.06705, -0.4989, -0.864, -0.06745, -0.9638, -0.258, 0.06705, -0.9638, -0.258, -0.06705, -0.9218, -0.3818, -0.06755, -0.9218, -0.3818, 0.06755, -0.2408, -0.6791, -0.6934, -0.3274, -0.6419, -0.6934, -0.4989, -0.864, -0.06745, -0.3817, -0.9218, -0.06715, 1.0, 0.0, 0.0, 1.0, 0.0, 0.0, 1.0, 0.0, 0.0, 1.0, 0.0, 0.0, -0.9638, 0.258, 0.06705, -0.9638, 0.258, -0.06705, -0.9892, 0.1304, -0.06695, -0.9892, 0.1304, 0.06695, -0.9892, 0.1304, 0.06695, -0.9892, 0.1304, -0.06695, -0.9977, 4.749e-06, -0.06756, -0.9977, 4.743e-06, 0.06756, -0.8641, 0.4988, 0.0668, -0.8641, 0.4988, -0.0668, -0.9218, 0.3818, -0.06755, -0.9218, 0.3818, 0.06755, 1.0, 0.0, 0.0, 1.0, 0.0, 0.0, 1.0, 0.0, 0.0, 1.0, 0.0, 0.0, 0.0, -1.0, 0.0, 0.0, -1.0, 0.0, 0.0, -1.0, 0.0, 0.0, -1.0, 0.0, -0.9218, -0.3818, 0.06755, -0.9218, -0.3818, -0.06755, -0.8641, -0.4988, -0.0668, -0.8641, -0.4988, 0.0668, -0.9218, 0.3818, 0.06755, -0.9218, 0.3818, -0.06755, -0.9638, 0.258, -0.06705, -0.9638, 0.258, 0.06705, -0.7916, 0.6073, 0.06765, -0.7916, 0.6073, -0.06765, -0.8641, 0.4988, -0.0668, -0.8641, 0.4988, 0.0668, 0.131, -0.7085, -0.6934, 0.03732, -0.7196, -0.6934, 5.176e-06, -0.9977, -0.06715, 0.1303, -0.9892, -0.0673, 0.03732, -0.7196, -0.6934, -0.05684, -0.7183, -0.6934, -0.1303, -0.9892, -0.06735, 5.176e-06, -0.9977, -0.06715, 0.0, -1.0, 0.0, 0.0, -1.0, 0.0, 0.0, -1.0, 0.0, 0.0, -1.0, 0.0])] * 3)])

# ---- objects
ob_bpassembly_new_assembly = bpy.data.objects.new('BPASSEMBLY.New Assembly', me_base_point)
ob_vpdimz_new_assembly = bpy.data.objects.new('VPDIMZ.New Assembly', None)
ob_vpdimy_new_assembly = bpy.data.objects.new('VPDIMY.New Assembly', None)
ob_vpdimx_new_assembly = bpy.data.objects.new('VPDIMX.New Assembly', None)
ob_cage = bpy.data.objects.new('CAGE', me_cage)
ob_thermador_t30if800sp = bpy.data.objects.new('Thermador T30IF800SP', me_mesh)

# ---- transforms, parenting, visibility, modifiers, constraints
ob_bpassembly_new_assembly.location = (0.0, 0.0, 0.0)
ob_bpassembly_new_assembly.lineart.crease_threshold = 0.0
ob_vpdimz_new_assembly.parent = ob_bpassembly_new_assembly
ob_vpdimz_new_assembly.location = (0.0, 0.0, 2.134)
ob_vpdimz_new_assembly.lock_location = (True, True, False)
ob_vpdimz_new_assembly.empty_display_size = 0.3048
ob_vpdimz_new_assembly.empty_image_offset = (0.0, 0.0)
ob_vpdimz_new_assembly.lineart.crease_threshold = 0.0
ob_vpdimy_new_assembly.parent = ob_bpassembly_new_assembly
ob_vpdimy_new_assembly.location = (0.0, -0.64, 0.0)
ob_vpdimy_new_assembly.lock_location = (True, False, True)
ob_vpdimy_new_assembly.empty_display_size = 0.3048
ob_vpdimy_new_assembly.empty_image_offset = (0.0, 0.0)
ob_vpdimy_new_assembly.lineart.crease_threshold = 0.0
ob_vpdimx_new_assembly.parent = ob_bpassembly_new_assembly
ob_vpdimx_new_assembly.location = (0.756, 0.0, 0.0)
ob_vpdimx_new_assembly.lock_location = (False, True, True)
ob_vpdimx_new_assembly.empty_display_size = 0.3048
ob_vpdimx_new_assembly.empty_image_offset = (0.0, 0.0)
ob_vpdimx_new_assembly.lineart.crease_threshold = 0.0
ob_cage.parent = ob_bpassembly_new_assembly
ob_cage.location = (0.0, 0.0, 0.0)
ob_cage.lock_location = (True, True, True)
ob_cage.lock_rotation = (True, True, True)
ob_cage.hide_render = True
ob_cage.visible_camera = False
ob_cage.visible_diffuse = False
ob_cage.visible_glossy = False
ob_cage.visible_transmission = False
ob_cage.visible_shadow = False
ob_cage.display_type = 'WIRE'
ob_cage.lineart.crease_threshold = 0.0
_vg = ob_cage.vertex_groups.new(name='X Dimension')
_vg = ob_cage.vertex_groups.new(name='Y Dimension')
_vg = ob_cage.vertex_groups.new(name='Z Dimension')
_m = ob_cage.modifiers.new('Hook-VPDIMX.New Assembly', 'HOOK')
_m.center = (0.756, 0.0, 0.0)
_m.matrix_inverse = ((1.0, 0.0, 0.0, -0.756), (0.0, 1.0, 0.0, 0.0), (0.0, 0.0, 1.0, 0.0), (0.0, 0.0, 0.0, 1.0))
_m.object = ob_vpdimx_new_assembly
_m = ob_cage.modifiers.new('Hook-VPDIMY.New Assembly', 'HOOK')
_m.center = (0.0, -0.64, 0.0)
_m.matrix_inverse = ((1.0, 0.0, 0.0, 0.0), (0.0, 1.0, 0.0, 0.64), (0.0, 0.0, 1.0, 0.0), (0.0, 0.0, 0.0, 1.0))
_m.object = ob_vpdimy_new_assembly
_m = ob_cage.modifiers.new('Hook-VPDIMZ.New Assembly', 'HOOK')
_m.center = (0.0, 0.0, 2.134)
_m.matrix_inverse = ((1.0, 0.0, 0.0, 0.0), (0.0, 1.0, 0.0, 0.0), (0.0, 0.0, 1.0, -2.134), (0.0, 0.0, 0.0, 1.0))
_m.object = ob_vpdimz_new_assembly
ob_thermador_t30if800sp.parent = ob_bpassembly_new_assembly
ob_thermador_t30if800sp.location = (0.0, 0.0, 0.0)
ob_thermador_t30if800sp.rotation_mode = 'QUATERNION'
ob_thermador_t30if800sp.rotation_quaternion = (1.0, 0.0, 0.0, 0.0)
ob_thermador_t30if800sp.lineart.crease_threshold = 0.0
_m = ob_thermador_t30if800sp.modifiers.new('EdgeSplit', 'EDGE_SPLIT')

# ---- collection membership
col_collection_1.objects.link(ob_bpassembly_new_assembly)
col_collection_1.objects.link(ob_vpdimz_new_assembly)
col_collection_1.objects.link(ob_vpdimy_new_assembly)
col_collection_1.objects.link(ob_vpdimx_new_assembly)
col_collection_1.objects.link(ob_cage)
col_collection_1.objects.link(ob_thermador_t30if800sp)

# ---- scene / render settings (as saved in the file)
scene.frame_start = 1; scene.frame_end = 250; scene.frame_set(154)
scene.render.engine = 'CYCLES'
scene.render.resolution_x = 2096
scene.render.resolution_y = 1136
scene.render.dither_intensity = 0.0
scene.render.film_transparent = True
scene.render.use_overwrite = False
scene.cycles.use_denoising = False
scene.cycles.samples = 100
scene.cycles.sampling_pattern = 'TABULATED_SOBOL'
scene.cycles.light_sampling_threshold = 0.0
scene.cycles.use_adaptive_sampling = False
scene.cycles.use_light_tree = False
scene.cycles.caustics_reflective = False
scene.cycles.caustics_refractive = False
scene.cycles.blur_glossy = 0.5
scene.cycles.pixel_filter_type = 'GAUSSIAN'
scene.cycles.sample_clamp_indirect = 0.0
scene.view_settings.view_transform = 'Standard'
bpy.context.view_layer.update()

# ---- added for rendering (the .blend has no active camera): camera
cam_auto = bpy.data.cameras.new('AutoCamera')
cam_auto.lens = 50.0
cam_auto.sensor_width = 36.0
cam_auto.clip_end = 1000.0
ob_auto_camera = bpy.data.objects.new('AutoCamera', cam_auto)
scene.collection.objects.link(ob_auto_camera)
ob_auto_camera.location = (2.55476, -2.92896, 2.8084)
ob_auto_camera.rotation_euler = (1.09748, -7.21219e-08, 0.694738)
scene.camera = ob_auto_camera
bpy.context.view_layer.update()
